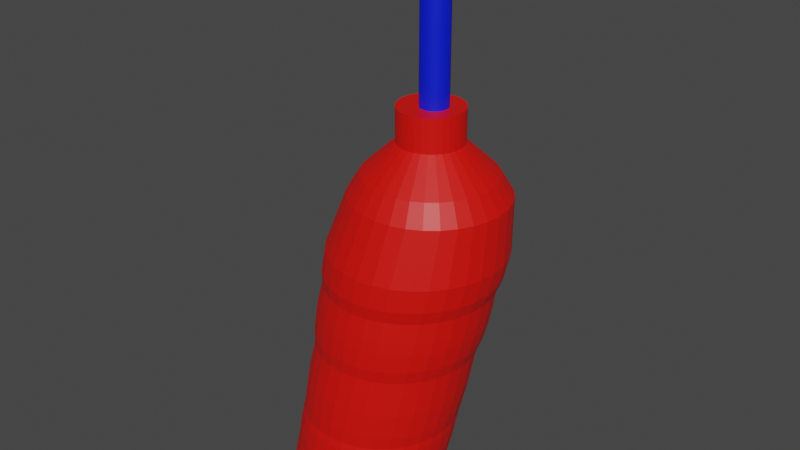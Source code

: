 # Source: smoothie.blend  (saved by Blender 3.2.14; exported with 4.5.12 LTS)
import bpy
from mathutils import Matrix  # noqa: F401  (used for matrix-valued properties, if any)

bpy.ops.wm.read_factory_settings(use_empty=True)
scene = bpy.context.scene
scene.name = 'Scene'

# ---- collections
col_collection = bpy.data.collections.new('Collection'); scene.collection.children.link(col_collection)

# ---- materials (node trees are filled in below, after node groups)
mat_material_002 = bpy.data.materials.new('Material.002')
mat_material_002.use_transparent_shadow = False
mat_material_003 = bpy.data.materials.new('Material.003')
mat_material_003.use_transparent_shadow = False

# ---- material node trees
mat_material_002.use_nodes = True; mat_material_002.node_tree.nodes.clear()
_N = mat_material_002.node_tree.nodes; _L = mat_material_002.node_tree.links
n0 = _N.new('ShaderNodeBsdfPrincipled'); n0.name = 'Principled BSDF'; n0.location = (10, 300)
n0.distribution = 'GGX'
n0.subsurface_method = 'RANDOM_WALK_SKIN'
n0.inputs[0].default_value = (0.8, 0.003539, 0.0003908, 1.0)
n0.inputs[3].default_value = 1.45
n0.inputs[27].default_value = (0.0, 0.0, 0.0, 1.0)
n0.inputs[28].default_value = 1.0
n1 = _N.new('ShaderNodeOutputMaterial'); n1.name = 'Material Output'; n1.location = (300, 300)
_L.new(n0.outputs[0], n1.inputs[0])
n1.is_active_output = True
mat_material_003.use_nodes = True; mat_material_003.node_tree.nodes.clear()
_N = mat_material_003.node_tree.nodes; _L = mat_material_003.node_tree.links
n0 = _N.new('ShaderNodeBsdfPrincipled'); n0.name = 'Principled BSDF'; n0.location = (10, 300)
n0.distribution = 'GGX'
n0.subsurface_method = 'RANDOM_WALK_SKIN'
n0.inputs[0].default_value = (0.0, 0.01112, 0.8, 1.0)
n0.inputs[3].default_value = 1.45
n0.inputs[27].default_value = (0.0, 0.0, 0.0, 1.0)
n0.inputs[28].default_value = 1.0
n1 = _N.new('ShaderNodeOutputMaterial'); n1.name = 'Material Output'; n1.location = (300, 300)
_L.new(n0.outputs[0], n1.inputs[0])
n1.is_active_output = True

# ---- world
world_world = bpy.data.worlds.new('World'); scene.world = world_world
world_world.use_nodes = True; world_world.node_tree.nodes.clear()
_N = world_world.node_tree.nodes; _L = world_world.node_tree.links
n0 = _N.new('ShaderNodeOutputWorld'); n0.name = 'World Output'; n0.location = (300, 300)
n1 = _N.new('ShaderNodeBackground'); n1.name = 'Background'; n1.location = (10, 300)
n1.inputs[0].default_value = (0.05088, 0.05088, 0.05088, 1.0)
_L.new(n1.outputs[0], n0.inputs[0])
n0.is_active_output = True
world_world.color = (0.05088, 0.05088, 0.05088)
world_world.use_sun_shadow = False
world_world.sun_shadow_jitter_overblur = 0.0

# ---- meshes
me_cylinder = bpy.data.meshes.new('Cylinder')
me_cylinder.from_pydata([(0.5714, 1.492, 3.115), (0.7665, 1.472, 3.115), (0.954, 1.415, 3.115), (1.127, 1.323, 3.115), (1.278, 1.199, 3.115), (1.403, 1.047, 3.115), (1.495, 0.8742, 3.115), (1.552, 0.6866, 3.115), (1.571, 0.4915, 3.115), (1.552, 0.2964, 3.115), (1.495, 0.1088, 3.115), (1.403, -0.06406, 3.115), (1.278, -0.2156, 3.115), (1.127, -0.34, 3.115), (0.954, -0.4324, 3.115), (0.7665, -0.4893, 3.115), (0.5714, -0.5085, 3.115), (0.3763, -0.4893, 3.115), (0.1887, -0.4324, 3.115), (0.0158, -0.34, 3.115), (-0.1357, -0.2156, 3.115), (-0.2601, -0.06406, 3.115), (-0.3525, 0.1088, 3.115), (-0.4094, 0.2964, 3.115), (-0.4286, 0.4915, 3.115), (-0.4094, 0.6866, 3.115), (-0.3525, 0.8742, 3.115), (-0.2601, 1.047, 3.115), (-0.1357, 1.199, 3.115), (0.0158, 1.323, 3.115), (0.1887, 1.415, 3.115), (0.3763, 1.472, 3.115), (-6.519e-08, 0.7365, -1.0), (0.0, 1.0, -0.7378), (0.1437, 0.7224, -1.0), (0.1951, 0.9808, -0.7378), (0.2818, 0.6804, -1.0), (0.3827, 0.9239, -0.7378), (0.4092, 0.6124, -1.0), (0.5556, 0.8315, -0.7378), (0.5208, 0.5208, -1.0), (0.7071, 0.7071, -0.7378), (0.6124, 0.4092, -1.0), (0.8315, 0.5556, -0.7378), (0.6804, 0.2818, -1.0), (0.9239, 0.3827, -0.7378), (0.7224, 0.1437, -1.0), (0.9808, 0.1951, -0.7378), (0.7365, -2.421e-08, -1.0), (1.0, -4.371e-08, -0.7378), (0.7224, -0.1437, -1.0), (0.9808, -0.1951, -0.7378), (0.6804, -0.2818, -1.0), (0.9239, -0.3827, -0.7378), (0.6124, -0.4092, -1.0), (0.8315, -0.5556, -0.7378), (0.5208, -0.5208, -1.0), (0.7071, -0.7071, -0.7378), (0.4092, -0.6124, -1.0), (0.5556, -0.8315, -0.7378), (0.2818, -0.6804, -1.0), (0.3827, -0.9239, -0.7378), (0.1437, -0.7224, -1.0), (0.1951, -0.9808, -0.7378), (-5.588e-08, -0.7365, -1.0), (-8.742e-08, -1.0, -0.7378), (-0.1437, -0.7224, -1.0), (-0.1951, -0.9808, -0.7378), (-0.2818, -0.6804, -1.0), (-0.3827, -0.9239, -0.7378), (-0.4092, -0.6124, -1.0), (-0.5556, -0.8315, -0.7378), (-0.5208, -0.5208, -1.0), (-0.7071, -0.7071, -0.7378), (-0.6124, -0.4092, -1.0), (-0.8315, -0.5556, -0.7378), (-0.6804, -0.2818, -1.0), (-0.9239, -0.3827, -0.7378), (-0.7224, -0.1437, -1.0), (-0.9808, -0.1951, -0.7378), (-0.7365, 1.118e-08, -1.0), (-1.0, 1.192e-08, -0.7378), (-0.7224, 0.1437, -1.0), (-0.9808, 0.1951, -0.7378), (-0.6804, 0.2818, -1.0), (-0.9239, 0.3827, -0.7378), (-0.6124, 0.4092, -1.0), (-0.8315, 0.5556, -0.7378), (-0.5208, 0.5208, -1.0), (-0.7071, 0.7071, -0.7378), (-0.4092, 0.6124, -1.0), (-0.5556, 0.8315, -0.7378), (-0.2818, 0.6804, -1.0), (-0.3827, 0.9239, -0.7378), (-0.1437, 0.7224, -1.0), (-0.1951, 0.9808, -0.7378), (0.06143, 1.053, -0.3236), (0.2565, 1.034, -0.3236), (-0.1337, 1.034, -0.3236), (0.4441, 0.9767, -0.3236), (0.617, 0.8843, -0.3236), (0.7685, 0.7599, -0.3236), (0.8929, 0.6084, -0.3236), (0.9853, 0.4355, -0.3236), (1.042, 0.2479, -0.3236), (1.061, 0.05284, -0.3236), (1.042, -0.1422, -0.3236), (0.9853, -0.3298, -0.3236), (0.8929, -0.5027, -0.3236), (0.7685, -0.6543, -0.3236), (0.617, -0.7786, -0.3236), (0.4441, -0.871, -0.3236), (0.2565, -0.9279, -0.3236), (0.06143, -0.9472, -0.3236), (-0.1337, -0.9279, -0.3236), (-0.3213, -0.871, -0.3236), (-0.4941, -0.7786, -0.3236), (-0.6457, -0.6543, -0.3236), (-0.77, -0.5027, -0.3236), (-0.8625, -0.3298, -0.3236), (-0.9194, -0.1422, -0.3236), (-0.9386, 0.05284, -0.3236), (-0.9194, 0.2479, -0.3236), (-0.8625, 0.4355, -0.3236), (-0.77, 0.6084, -0.3236), (-0.6457, 0.7599, -0.3236), (-0.4941, 0.8843, -0.3236), (-0.3213, 0.9767, -0.3236), (0.1259, 1.108, 0.111), (-0.0692, 1.089, 0.111), (0.321, 1.089, 0.111), (0.5086, 1.032, 0.111), (0.6815, 0.9398, 0.111), (0.833, 0.8154, 0.111), (0.9574, 0.6639, 0.111), (1.05, 0.491, 0.111), (1.107, 0.3034, 0.111), (1.126, 0.1083, 0.111), (1.107, -0.0868, 0.111), (1.05, -0.2744, 0.111), (0.9574, -0.4473, 0.111), (0.833, -0.5988, 0.111), (0.6815, -0.7232, 0.111), (0.5086, -0.8156, 0.111), (0.321, -0.8725, 0.111), (0.1259, -0.8917, 0.111), (-0.0692, -0.8725, 0.111), (-0.2568, -0.8156, 0.111), (-0.4297, -0.7232, 0.111), (-0.5812, -0.5988, 0.111), (-0.7056, -0.4473, 0.111), (-0.798, -0.2744, 0.111), (-0.8549, -0.0868, 0.111), (-0.8741, 0.1083, 0.111), (-0.8549, 0.3034, 0.111), (-0.798, 0.491, 0.111), (-0.7056, 0.6639, 0.111), (-0.5812, 0.8154, 0.111), (-0.4297, 0.9398, 0.111), (-0.2568, 1.032, 0.111), (0.2715, 1.056, -0.2376), (0.3109, 1.089, 0.02845), (0.4613, 0.9982, -0.2372), (0.5005, 1.032, 0.02854), (0.6753, 0.9383, 0.02859), (0.6362, 0.9048, -0.2369), (0.8284, 0.8126, 0.02861), (0.7895, 0.7791, -0.2368), (0.9541, 0.6594, 0.02861), (0.9153, 0.6258, -0.2368), (1.048, 0.4846, 0.02858), (1.009, 0.4509, -0.237), (1.105, 0.295, 0.02853), (1.066, 0.2612, -0.2373), (1.125, 0.09776, 0.02843), (1.085, 0.06381, -0.2377), (1.105, -0.09948, 0.02827), (1.066, -0.1335, -0.2381), (1.048, -0.2892, 0.02804), (1.008, -0.3233, -0.2386), (0.9541, -0.464, 0.02774), (0.9147, -0.4981, -0.2391), (0.8284, -0.6173, 0.02736), (0.7888, -0.6514, -0.2396), (0.6751, -0.7431, 0.02691), (0.6355, -0.7771, -0.24), (0.5003, -0.8367, 0.02642), (0.4606, -0.8705, -0.2404), (0.3105, -0.8943, 0.02591), (0.2709, -0.9281, -0.2407), (0.1132, -0.9139, 0.02542), (0.07369, -0.9475, -0.2409), (-0.08417, -0.8946, 0.02498), (-0.1235, -0.9281, -0.241), (-0.274, -0.8371, 0.02462), (-0.3132, -0.8705, -0.2411), (-0.4489, -0.7437, 0.02437), (-0.4879, -0.7771, -0.2412), (-0.6022, -0.618, 0.02425), (-0.6411, -0.6514, -0.2412), (-0.7279, -0.4647, 0.02426), (-0.7668, -0.4982, -0.2412), (-0.8214, -0.2898, 0.02441), (-0.8602, -0.3235, -0.2412), (-0.8788, -0.1, 0.02469), (-0.9178, -0.1338, -0.2411), (-0.8982, 0.09733, 0.02507), (-0.9372, 0.06338, -0.241), (-0.8786, 0.2947, 0.02553), (-0.9178, 0.2606, -0.2409), (-0.8209, 0.4844, 0.02603), (-0.8602, 0.4503, -0.2406), (-0.7274, 0.6593, 0.02654), (-0.7668, 0.6251, -0.2403), (-0.6015, 0.8125, 0.02702), (-0.6411, 0.7784, -0.2399), (-0.4482, 0.9382, 0.02746), (-0.4878, 0.9042, -0.2395), (-0.2733, 1.032, 0.02782), (-0.313, 0.9978, -0.239), (0.1136, 1.109, 0.02831), (0.07412, 1.075, -0.238), (-0.1232, 1.055, -0.2385), (-0.08363, 1.089, 0.0281), (-0.6566, 0.6019, 2.263), (1.569, 0.3837, 2.27), (1.069, -0.5505, 2.266), (-0.6784, 0.3826, 2.261), (-0.1782, 1.317, 2.268), (0.01477, -0.6553, 2.26), (0.2256, -0.719, 2.261), (1.24, -0.4107, 2.267), (0.8751, -0.6545, 2.265), (0.01606, 1.421, 2.268), (1.38, -0.2405, 2.268), (-0.3486, 1.177, 2.266), (-0.657, 0.1634, 2.26), (1.38, 1.008, 2.27), (-0.5932, -0.04746, 2.259), (-0.4895, -0.2417, 2.259), (0.4449, -0.7404, 2.262), (0.6643, -0.7186, 2.264), (0.6652, 1.485, 2.27), (0.446, 1.507, 2.27), (0.2268, 1.485, 2.269), (-0.4884, 1.007, 2.265), (-0.5924, 0.8128, 2.264), (1.484, -0.04621, 2.269), (1.548, 0.1645, 2.269), (1.241, 1.178, 2.27), (-0.3498, -0.412, 2.259), (-0.1796, -0.5516, 2.259), (1.07, 1.318, 2.27), (0.876, 1.422, 2.27), (1.548, 0.6029, 2.27), (1.484, 0.8137, 2.27), (0.1516, 1.148, 0.2845), (0.2002, 1.205, 0.6122), (-0.001157, 1.185, 0.6123), (-0.04701, 1.129, 0.284), (0.4016, 1.185, 0.612), (0.3503, 1.129, 0.285), (0.5952, 1.126, 0.6119), (0.5413, 1.071, 0.2854), (0.7173, 0.9769, 0.2857), (0.7737, 1.031, 0.6118), (0.8716, 0.8504, 0.2858), (0.9301, 0.9022, 0.6117), (0.9982, 0.6961, 0.2858), (1.059, 0.7457, 0.6117), (1.092, 0.5201, 0.2856), (1.154, 0.5672, 0.6118), (1.15, 0.3291, 0.2853), (1.213, 0.3736, 0.6119), (1.17, 0.1305, 0.2849), (1.233, 0.1722, 0.6121), (1.15, -0.06815, 0.2844), (1.213, -0.02916, 0.6122), (1.092, -0.2591, 0.2839), (1.154, -0.2228, 0.6124), (0.9976, -0.4351, 0.2834), (1.059, -0.4013, 0.6125), (0.8709, -0.5894, 0.2829), (0.9302, -0.5577, 0.6125), (0.7167, -0.7159, 0.2825), (0.7738, -0.6861, 0.6124), (0.5407, -0.81, 0.2821), (0.5953, -0.7815, 0.6123), (0.3497, -0.8679, 0.2819), (0.4016, -0.8403, 0.6121), (0.1512, -0.8874, 0.2817), (0.2002, -0.8602, 0.6118), (-0.04731, -0.8679, 0.2816), (-0.001269, -0.8404, 0.6116), (-0.2382, -0.81, 0.2816), (-0.195, -0.7816, 0.6114), (-0.4141, -0.716, 0.2816), (-0.3735, -0.6863, 0.6112), (-0.5683, -0.5894, 0.2816), (-0.5299, -0.5579, 0.6112), (-0.6948, -0.4352, 0.2816), (-0.6583, -0.4014, 0.6112), (-0.7889, -0.2593, 0.2816), (-0.7537, -0.2229, 0.6113), (-0.8468, -0.06845, 0.2816), (-0.8124, -0.02926, 0.6114), (-0.8663, 0.1301, 0.2816), (-0.8322, 0.1722, 0.6117), (-0.8468, 0.3286, 0.2818), (-0.8123, 0.3736, 0.6119), (-0.7888, 0.5195, 0.2819), (-0.7536, 0.5673, 0.6121), (-0.6948, 0.6955, 0.2822), (-0.6581, 0.7458, 0.6123), (-0.5682, 0.8497, 0.2825), (-0.5297, 0.9022, 0.6124), (-0.414, 0.9764, 0.283), (-0.3733, 1.031, 0.6125), (-0.238, 1.071, 0.2835), (-0.1948, 1.126, 0.6125), (-0.3516, 1.047, 0.7516), (-0.2985, 1.087, 1.093), (-0.454, 0.9592, 1.093), (-0.5078, 0.9187, 0.7516), (-0.636, 0.7626, 0.7516), (-0.5817, 0.8037, 1.093), (-0.7312, 0.5844, 0.7516), (-0.6765, 0.6262, 1.093), (-0.735, 0.4337, 1.092), (-0.7898, 0.3911, 0.7516), (-0.8096, 0.19, 0.7517), (-0.7548, 0.2334, 1.092), (-0.7898, -0.01101, 0.7517), (-0.7351, 0.03318, 1.091), (-0.6768, -0.1594, 1.091), (-0.7312, -0.2043, 0.7517), (-0.6359, -0.3825, 0.7518), (-0.582, -0.3368, 1.091), (-0.5078, -0.5387, 0.7518), (-0.4544, -0.4923, 1.091), (-0.2989, -0.6199, 1.091), (-0.3516, -0.6668, 0.7517), (-0.1735, -0.7621, 0.7517), (-0.1214, -0.7147, 1.091), (0.01986, -0.8207, 0.7517), (0.07114, -0.773, 1.092), (0.2714, -0.7927, 1.092), (0.2209, -0.8405, 0.7517), (0.4219, -0.8207, 0.7516), (0.4717, -0.7729, 1.093), (0.6153, -0.7621, 0.7516), (0.6642, -0.7144, 1.093), (0.8417, -0.6196, 1.093), (0.7934, -0.6669, 0.7516), (0.9496, -0.5387, 0.7516), (0.9972, -0.492, 1.093), (1.078, -0.3825, 0.7516), (1.125, -0.3365, 1.093), (1.22, -0.1591, 1.093), (1.173, -0.2044, 0.7516), (1.232, -0.01103, 0.7516), (1.278, 0.03337, 1.093), (1.251, 0.19, 0.7516), (1.298, 0.2335, 1.093), (1.278, 0.4337, 1.092), (1.232, 0.3911, 0.7517), (1.173, 0.5844, 0.7517), (1.219, 0.6261, 1.092), (1.078, 0.7626, 0.7517), (1.125, 0.8035, 1.092), (0.997, 0.959, 1.092), (0.9496, 0.9187, 0.7517), (0.7934, 1.047, 0.7517), (0.8415, 1.087, 1.092), (0.6641, 1.182, 1.092), (0.6153, 1.142, 0.7517), (-0.1735, 1.142, 0.7516), (-0.1211, 1.182, 1.093), (0.07136, 1.24, 1.093), (0.01985, 1.201, 0.7516), (0.422, 1.201, 0.7516), (0.4716, 1.24, 1.092), (0.2209, 1.221, 0.7516), (0.2715, 1.26, 1.093), (0.335, 1.373, 1.521), (0.2978, 1.321, 1.27), (0.08997, 1.301, 1.27), (0.1233, 1.352, 1.521), (0.5466, 1.352, 1.52), (0.5056, 1.301, 1.27), (0.7055, 1.24, 1.27), (0.7501, 1.291, 1.52), (0.9377, 1.19, 1.52), (0.8897, 1.142, 1.271), (1.051, 1.01, 1.271), (1.102, 1.055, 1.52), (1.237, 0.8909, 1.52), (1.184, 0.8481, 1.271), (1.337, 0.7033, 1.52), (1.282, 0.6639, 1.27), (1.399, 0.4998, 1.52), (1.343, 0.464, 1.27), (1.363, 0.2562, 1.27), (1.42, 0.2881, 1.52), (1.342, 0.04837, 1.27), (1.399, 0.07646, 1.521), (1.338, -0.1271, 1.521), (1.282, -0.1514, 1.269), (1.183, -0.3355, 1.269), (1.237, -0.3147, 1.521), (1.102, -0.4791, 1.521), (1.05, -0.4968, 1.268), (0.8888, -0.6292, 1.267), (0.9379, -0.6141, 1.521), (0.7046, -0.7275, 1.267), (0.7502, -0.7145, 1.52), (0.5465, -0.7763, 1.52), (0.5048, -0.7881, 1.266), (0.3347, -0.7973, 1.519), (0.297, -0.8086, 1.265), (0.08934, -0.7882, 1.264), (0.1229, -0.7765, 1.518), (-0.1103, -0.7277, 1.264), (-0.08079, -0.7149, 1.518), (-0.2685, -0.6147, 1.517), (-0.2943, -0.6294, 1.263), (-0.4556, -0.4971, 1.263), (-0.433, -0.4797, 1.517), (-0.5679, -0.3153, 1.517), (-0.5879, -0.3358, 1.263), (-0.6862, -0.1519, 1.263), (-0.6682, -0.1276, 1.517), (-0.7467, 0.04778, 1.264), (-0.7299, 0.07606, 1.518), (-0.7506, 0.2879, 1.518), (-0.7671, 0.2554, 1.264), (-0.7296, 0.4997, 1.519), (-0.7466, 0.4631, 1.265), (-0.686, 0.6629, 1.266), (-0.6678, 0.7033, 1.52), (-0.5876, 0.847, 1.267), (-0.5674, 0.891, 1.52), (-0.08024, 1.291, 1.521), (-0.1098, 1.24, 1.269), (-0.2939, 1.141, 1.268), (-0.2679, 1.19, 1.521), (-0.4323, 1.055, 1.521), (-0.4552, 1.009, 1.268), (-0.2, 1.238, 1.947), (-0.2439, 1.211, 1.683), (-0.3633, 1.104, 1.947), (-0.4084, 1.076, 1.683), (-0.5434, 0.9118, 1.683), (-0.4973, 0.9407, 1.946), (-0.6438, 0.7241, 1.682), (-0.597, 0.7544, 1.945), (-0.7057, 0.5205, 1.682), (-0.6584, 0.5523, 1.944), (-0.6793, 0.3421, 1.943), (-0.7266, 0.3087, 1.682), (-0.7058, 0.09686, 1.681), (-0.6588, 0.1319, 1.943), (-0.6441, -0.1068, 1.681), (-0.5976, -0.07025, 1.942), (-0.5438, -0.2945, 1.681), (-0.4981, -0.2565, 1.942), (-0.3642, -0.4197, 1.942), (-0.4088, -0.459, 1.681), (-0.2009, -0.5536, 1.942), (-0.2443, -0.5939, 1.681), (-0.05662, -0.6942, 1.681), (-0.01463, -0.6531, 1.943), (0.1875, -0.7142, 1.943), (0.1471, -0.7559, 1.681), (0.3589, -0.7767, 1.682), (0.3978, -0.7348, 1.944), (0.608, -0.7139, 1.945), (0.5707, -0.7558, 1.682), (0.7743, -0.6939, 1.683), (0.8101, -0.6525, 1.946), (0.962, -0.5936, 1.683), (0.9964, -0.5529, 1.947), (1.127, -0.4586, 1.683), (1.16, -0.4189, 1.947), (1.294, -0.2557, 1.947), (1.262, -0.2941, 1.683), (1.393, -0.0695, 1.947), (1.362, -0.1064, 1.683), (1.424, 0.09716, 1.683), (1.454, 0.1325, 1.947), (1.444, 0.3089, 1.683), (1.475, 0.3425, 1.947), (1.424, 0.5206, 1.683), (1.454, 0.5525, 1.946), (1.393, 0.7545, 1.946), (1.362, 0.7242, 1.683), (1.293, 0.9407, 1.946), (1.261, 0.9118, 1.683), (1.126, 1.076, 1.683), (1.159, 1.104, 1.946), (0.962, 1.211, 1.683), (0.9963, 1.238, 1.946), (0.8102, 1.337, 1.946), (0.7744, 1.312, 1.683), (-0.01384, 1.337, 1.947), (-0.05625, 1.312, 1.683), (0.6082, 1.399, 1.947), (0.5708, 1.373, 1.683), (0.3591, 1.394, 1.683), (0.3982, 1.419, 1.947), (0.1474, 1.373, 1.683), (0.1881, 1.399, 1.947), (0.468, 1.53, 2.418), (0.4241, 1.484, 2.121), (0.2056, 1.462, 2.121), (0.248, 1.508, 2.417), (0.6879, 1.508, 2.418), (0.6426, 1.463, 2.122), (0.8527, 1.399, 2.122), (0.8993, 1.444, 2.418), (1.094, 1.34, 2.418), (1.046, 1.296, 2.122), (1.265, 1.2, 2.417), (1.216, 1.157, 2.123), (1.355, 0.9871, 2.123), (1.405, 1.029, 2.418), (1.459, 0.7935, 2.122), (1.509, 0.8339, 2.418), (1.573, 0.6225, 2.418), (1.522, 0.5833, 2.122), (1.544, 0.3648, 2.122), (1.595, 0.4026, 2.418), (1.522, 0.1464, 2.121), (1.573, 0.1827, 2.418), (1.509, -0.02883, 2.417), (1.458, -0.06359, 2.121), (1.405, -0.2238, 2.417), (1.354, -0.2571, 2.12), (1.265, -0.3948, 2.416), (1.215, -0.4266, 2.119), (1.094, -0.5353, 2.415), (1.045, -0.5658, 2.117), (0.8513, -0.6692, 2.116), (0.899, -0.6398, 2.414), (0.6412, -0.7329, 2.115), (0.6873, -0.7043, 2.412), (0.467, -0.7264, 2.411), (0.4229, -0.7544, 2.113), (0.2046, -0.733, 2.112), (0.2467, -0.705, 2.41), (0.03484, -0.6411, 2.409), (-0.005311, -0.6695, 2.111), (-0.1987, -0.5662, 2.111), (-0.1604, -0.537, 2.408), (-0.3315, -0.3967, 2.407), (-0.3682, -0.4272, 2.111), (-0.5072, -0.2578, 2.111), (-0.4718, -0.2257, 2.408), (-0.576, -0.03049, 2.408), (-0.6105, -0.06444, 2.111), (-0.64, 0.1813, 2.409), (-0.674, 0.1454, 2.112), (-0.6614, 0.4016, 2.41), (-0.6954, 0.3637, 2.113), (-0.6393, 0.6218, 2.411), (-0.6738, 0.582, 2.114), (-0.6101, 0.7919, 2.115), (-0.5748, 0.8336, 2.413), (-0.4702, 1.029, 2.414), (-0.5066, 0.9855, 2.116), (-0.004375, 1.398, 2.12), (0.03649, 1.444, 2.417), (-0.1586, 1.34, 2.416), (-0.1979, 1.295, 2.119), (-0.3297, 1.2, 2.415), (-0.3675, 1.155, 2.118), (0.7346, 1.312, 3.38), (0.5714, 1.328, 3.38), (0.8917, 1.265, 3.38), (1.036, 1.187, 3.38), (1.163, 1.083, 3.38), (1.267, 0.9565, 3.38), (1.345, 0.8118, 3.38), (1.392, 0.6548, 3.38), (1.408, 0.4915, 3.38), (1.392, 0.3282, 3.38), (1.345, 0.1712, 3.38), (1.267, 0.02652, 3.38), (1.163, -0.1003, 3.38), (1.036, -0.2044, 3.38), (0.8917, -0.2817, 3.38), (0.7346, -0.3294, 3.38), (0.5714, -0.3454, 3.38), (0.4081, -0.3294, 3.38), (0.2511, -0.2817, 3.38), (0.1064, -0.2044, 3.38), (-0.02045, -0.1003, 3.38), (-0.1245, 0.02652, 3.38), (-0.2019, 0.1712, 3.38), (-0.2495, 0.3282, 3.38), (-0.2656, 0.4915, 3.38), (-0.2495, 0.6548, 3.38), (-0.2019, 0.8118, 3.38), (-0.1245, 0.9565, 3.38), (-0.02045, 1.083, 3.38), (0.1064, 1.187, 3.38), (0.2511, 1.265, 3.38), (0.4081, 1.312, 3.38), (0.6529, 0.9014, 3.775), (0.5714, 0.9094, 3.775), (0.7313, 0.8776, 3.775), (0.8035, 0.839, 3.775), (0.8669, 0.787, 3.775), (0.9188, 0.7237, 3.775), (0.9575, 0.6514, 3.775), (0.9812, 0.573, 3.775), (0.9893, 0.4915, 3.775), (0.9812, 0.41, 3.775), (0.9575, 0.3316, 3.775), (0.9188, 0.2593, 3.775), (0.8669, 0.196, 3.775), (0.8035, 0.144, 3.775), (0.7313, 0.1054, 3.775), (0.6529, 0.08164, 3.775), (0.5714, 0.07361, 3.775), (0.4898, 0.08164, 3.775), (0.4114, 0.1054, 3.775), (0.3392, 0.144, 3.775), (0.2759, 0.196, 3.775), (0.2239, 0.2593, 3.775), (0.1853, 0.3316, 3.775), (0.1615, 0.41, 3.775), (0.1535, 0.4915, 3.775), (0.1615, 0.573, 3.775), (0.1853, 0.6514, 3.775), (0.2239, 0.7237, 3.775), (0.2759, 0.787, 3.775), (0.3392, 0.839, 3.775), (0.4114, 0.8776, 3.775), (0.4898, 0.9014, 3.775), (0.6529, 0.9014, 4.208), (0.5714, 0.9094, 4.208), (0.7313, 0.8776, 4.208), (0.8035, 0.839, 4.208), (0.8669, 0.787, 4.208), (0.9188, 0.7237, 4.208), (0.9575, 0.6514, 4.208), (0.9812, 0.573, 4.208), (0.9893, 0.4915, 4.208), (0.9812, 0.41, 4.208), (0.9575, 0.3316, 4.208), (0.9188, 0.2593, 4.208), (0.8669, 0.196, 4.208), (0.8035, 0.144, 4.208), (0.7313, 0.1054, 4.208), (0.6529, 0.08164, 4.208), (0.5714, 0.07361, 4.208), (0.4898, 0.08164, 4.208), (0.4114, 0.1054, 4.208), (0.3392, 0.144, 4.208), (0.2759, 0.196, 4.208), (0.2239, 0.2593, 4.208), (0.1853, 0.3316, 4.208), (0.1615, 0.41, 4.208), (0.1535, 0.4915, 4.208), (0.1615, 0.573, 4.208), (0.1853, 0.6514, 4.208), (0.2239, 0.7237, 4.208), (0.2759, 0.787, 4.208), (0.3392, 0.839, 4.208), (0.4114, 0.8776, 4.208), (0.4898, 0.9014, 4.208)], [], [(258, 379, 382, 257), (132, 264, 266, 133), (133, 266, 268, 134), (134, 268, 270, 135), (135, 270, 272, 136), (136, 272, 274, 137), (137, 274, 276, 138), (138, 276, 278, 139), (139, 278, 280, 140), (140, 280, 282, 141), (141, 282, 284, 142), (142, 284, 286, 143), (143, 286, 288, 144), (144, 288, 290, 145), (145, 290, 292, 146), (146, 292, 294, 147), (147, 294, 296, 148), (148, 296, 298, 149), (149, 298, 300, 150), (150, 300, 302, 151), (151, 302, 304, 152), (152, 304, 306, 153), (153, 306, 308, 154), (154, 308, 310, 155), (155, 310, 312, 156), (156, 312, 314, 157), (157, 314, 316, 158), (158, 316, 318, 159), (564, 567, 246, 224), (159, 318, 259, 129), (22, 21, 597, 598), (131, 263, 264, 132), (129, 259, 256, 128), (33, 35, 34, 32), (35, 37, 36, 34), (37, 39, 38, 36), (39, 41, 40, 38), (41, 43, 42, 40), (43, 45, 44, 42), (45, 47, 46, 44), (47, 49, 48, 46), (49, 51, 50, 48), (51, 53, 52, 50), (53, 55, 54, 52), (55, 57, 56, 54), (57, 59, 58, 56), (59, 61, 60, 58), (61, 63, 62, 60), (63, 65, 64, 62), (65, 67, 66, 64), (67, 69, 68, 66), (69, 71, 70, 68), (71, 73, 72, 70), (73, 75, 74, 72), (75, 77, 76, 74), (77, 79, 78, 76), (79, 81, 80, 78), (81, 83, 82, 80), (83, 85, 84, 82), (85, 87, 86, 84), (87, 89, 88, 86), (89, 91, 90, 88), (91, 93, 92, 90), (93, 95, 94, 92), (95, 33, 32, 94), (32, 34, 36, 38, 40, 42, 44, 46, 48, 50, 52, 54, 56, 58, 60, 62, 64, 66, 68, 70, 72, 74, 76, 78, 80, 82, 84, 86, 88, 90, 92, 94), (33, 96, 97, 35), (35, 97, 99, 37), (93, 127, 98, 95), (91, 126, 127, 93), (89, 125, 126, 91), (87, 124, 125, 89), (85, 123, 124, 87), (83, 122, 123, 85), (81, 121, 122, 83), (79, 120, 121, 81), (77, 119, 120, 79), (75, 118, 119, 77), (73, 117, 118, 75), (71, 116, 117, 73), (69, 115, 116, 71), (67, 114, 115, 69), (65, 113, 114, 67), (63, 112, 113, 65), (61, 111, 112, 63), (59, 110, 111, 61), (57, 109, 110, 59), (55, 108, 109, 57), (53, 107, 108, 55), (51, 106, 107, 53), (49, 105, 106, 51), (47, 104, 105, 49), (45, 103, 104, 47), (43, 102, 103, 45), (41, 101, 102, 43), (39, 100, 101, 41), (37, 99, 100, 39), (95, 98, 96, 33), (99, 162, 165, 100), (97, 160, 162, 99), (223, 129, 128, 220), (127, 219, 222, 98), (126, 217, 219, 127), (125, 215, 217, 126), (124, 213, 215, 125), (123, 211, 213, 124), (122, 209, 211, 123), (121, 207, 209, 122), (120, 205, 207, 121), (119, 203, 205, 120), (118, 201, 203, 119), (117, 199, 201, 118), (116, 197, 199, 117), (115, 195, 197, 116), (114, 193, 195, 115), (113, 191, 193, 114), (112, 189, 191, 113), (111, 187, 189, 112), (110, 185, 187, 111), (109, 183, 185, 110), (108, 181, 183, 109), (107, 179, 181, 108), (106, 177, 179, 107), (105, 175, 177, 106), (104, 173, 175, 105), (103, 171, 173, 104), (102, 169, 171, 103), (101, 167, 169, 102), (100, 165, 167, 101), (98, 222, 221, 96), (163, 131, 132, 164), (164, 132, 133, 166), (166, 133, 134, 168), (168, 134, 135, 170), (170, 135, 136, 172), (172, 136, 137, 174), (174, 137, 138, 176), (176, 138, 139, 178), (178, 139, 140, 180), (180, 140, 141, 182), (182, 141, 142, 184), (184, 142, 143, 186), (186, 143, 144, 188), (188, 144, 145, 190), (190, 145, 146, 192), (192, 146, 147, 194), (194, 147, 148, 196), (196, 148, 149, 198), (198, 149, 150, 200), (200, 150, 151, 202), (202, 151, 152, 204), (204, 152, 153, 206), (206, 153, 154, 208), (208, 154, 155, 210), (210, 155, 156, 212), (212, 156, 157, 214), (214, 157, 158, 216), (216, 158, 159, 218), (218, 159, 129, 223), (220, 128, 130, 161), (161, 130, 131, 163), (223, 220, 221, 222), (163, 164, 165, 162), (164, 166, 167, 165), (166, 168, 169, 167), (168, 170, 171, 169), (170, 172, 173, 171), (172, 174, 175, 173), (174, 176, 177, 175), (176, 178, 179, 177), (178, 180, 181, 179), (180, 182, 183, 181), (182, 184, 185, 183), (184, 186, 187, 185), (186, 188, 189, 187), (188, 190, 191, 189), (190, 192, 193, 191), (192, 194, 195, 193), (194, 196, 197, 195), (196, 198, 199, 197), (198, 200, 201, 199), (200, 202, 203, 201), (202, 204, 205, 203), (204, 206, 207, 205), (206, 208, 209, 207), (208, 210, 211, 209), (210, 212, 213, 211), (212, 214, 215, 213), (214, 216, 217, 215), (216, 218, 219, 217), (218, 223, 222, 219), (161, 163, 162, 160), (220, 161, 160, 221), (96, 221, 160, 97), (377, 443, 386, 378), (319, 376, 379, 258), (130, 261, 263, 131), (317, 320, 376, 319), (315, 323, 320, 317), (311, 326, 324, 313), (327, 438, 440, 325), (309, 329, 326, 311), (305, 332, 330, 307), (333, 432, 435, 331), (303, 335, 332, 305), (299, 338, 336, 301), (339, 426, 429, 337), (297, 341, 338, 299), (293, 344, 342, 295), (345, 420, 422, 343), (291, 347, 344, 293), (287, 350, 348, 289), (351, 414, 417, 349), (285, 353, 350, 287), (281, 356, 354, 283), (357, 408, 411, 355), (279, 359, 356, 281), (275, 362, 360, 277), (363, 402, 404, 361), (273, 365, 362, 275), (269, 368, 366, 271), (369, 397, 399, 367), (267, 371, 368, 269), (262, 375, 372, 265), (260, 380, 375, 262), (128, 256, 261, 130), (257, 260, 261, 256), (260, 262, 263, 261), (319, 258, 259, 318), (317, 319, 318, 316), (315, 317, 316, 314), (313, 315, 314, 312), (311, 313, 312, 310), (309, 311, 310, 308), (307, 309, 308, 306), (305, 307, 306, 304), (303, 305, 304, 302), (301, 303, 302, 300), (299, 301, 300, 298), (297, 299, 298, 296), (295, 297, 296, 294), (293, 295, 294, 292), (291, 293, 292, 290), (289, 291, 290, 288), (287, 289, 288, 286), (285, 287, 286, 284), (283, 285, 284, 282), (281, 283, 282, 280), (279, 281, 280, 278), (277, 279, 278, 276), (275, 277, 276, 274), (273, 275, 274, 272), (271, 273, 272, 270), (269, 271, 270, 268), (267, 269, 268, 266), (265, 267, 266, 264), (262, 265, 264, 263), (258, 257, 256, 259), (257, 382, 380, 260), (373, 393, 394, 370), (370, 394, 397, 369), (265, 372, 371, 267), (367, 399, 401, 364), (364, 401, 402, 363), (271, 366, 365, 273), (361, 404, 407, 358), (358, 407, 408, 357), (277, 360, 359, 279), (355, 411, 412, 352), (352, 412, 414, 351), (283, 354, 353, 285), (349, 417, 419, 346), (346, 419, 420, 345), (289, 348, 347, 291), (343, 422, 425, 340), (340, 425, 426, 339), (295, 342, 341, 297), (337, 429, 430, 334), (334, 430, 432, 333), (301, 336, 335, 303), (331, 435, 437, 328), (328, 437, 438, 327), (307, 330, 329, 309), (325, 440, 447, 322), (321, 444, 443, 377), (445, 449, 505, 442), (313, 324, 323, 315), (374, 390, 393, 373), (383, 385, 389, 381), (381, 389, 390, 374), (381, 374, 375, 380), (325, 322, 323, 324), (331, 328, 329, 330), (337, 334, 335, 336), (343, 340, 341, 342), (349, 346, 347, 348), (355, 352, 353, 354), (361, 358, 359, 360), (367, 364, 365, 366), (373, 370, 371, 372), (377, 378, 379, 376), (321, 377, 376, 320), (327, 325, 324, 326), (333, 331, 330, 332), (339, 337, 336, 338), (345, 343, 342, 344), (351, 349, 348, 350), (357, 355, 354, 356), (363, 361, 360, 362), (369, 367, 366, 368), (374, 373, 372, 375), (383, 381, 380, 382), (370, 369, 368, 371), (364, 363, 362, 365), (358, 357, 356, 359), (352, 351, 350, 353), (346, 345, 344, 347), (340, 339, 338, 341), (334, 333, 332, 335), (328, 327, 326, 329), (322, 321, 320, 323), (378, 383, 382, 379), (322, 447, 444, 321), (384, 508, 507, 388), (509, 513, 517, 506), (388, 507, 503, 391), (441, 452, 451, 446), (439, 454, 452, 441), (455, 566, 569, 453), (434, 459, 456, 436), (461, 561, 563, 458), (428, 464, 462, 431), (427, 467, 464, 428), (421, 473, 470, 423), (418, 474, 473, 421), (416, 477, 474, 418), (413, 480, 478, 415), (483, 539, 541, 481), (409, 485, 482, 410), (403, 490, 488, 405), (491, 530, 532, 489), (398, 495, 492, 400), (395, 498, 497, 396), (392, 500, 498, 395), (391, 503, 500, 392), (499, 523, 524, 496), (400, 492, 490, 403), (406, 487, 485, 409), (410, 482, 480, 413), (475, 547, 548, 472), (424, 469, 467, 427), (431, 462, 460, 433), (436, 456, 454, 439), (378, 386, 385, 383), (395, 396, 397, 394), (415, 416, 417, 414), (441, 446, 447, 440), (413, 415, 414, 412), (405, 406, 407, 404), (433, 434, 435, 432), (431, 433, 432, 430), (396, 398, 399, 397), (423, 424, 425, 422), (387, 384, 385, 386), (384, 388, 389, 385), (391, 392, 393, 390), (416, 418, 419, 417), (445, 442, 443, 444), (442, 387, 386, 443), (427, 428, 429, 426), (398, 400, 401, 399), (424, 427, 426, 425), (434, 436, 437, 435), (409, 410, 411, 408), (406, 409, 408, 407), (446, 445, 444, 447), (388, 391, 390, 389), (439, 441, 440, 438), (428, 431, 430, 429), (421, 423, 422, 420), (410, 413, 412, 411), (403, 405, 404, 402), (392, 395, 394, 393), (400, 403, 402, 401), (418, 421, 420, 419), (436, 439, 438, 437), (387, 510, 508, 384), (457, 565, 566, 455), (463, 559, 561, 461), (423, 470, 469, 424), (472, 548, 551, 471), (479, 542, 544, 476), (405, 488, 487, 406), (493, 529, 530, 491), (496, 524, 526, 494), (502, 518, 521, 501), (501, 521, 523, 499), (494, 526, 529, 493), (396, 497, 495, 398), (489, 532, 535, 486), (486, 535, 537, 484), (484, 537, 539, 483), (481, 541, 542, 479), (476, 544, 547, 475), (415, 478, 477, 416), (471, 551, 552, 468), (468, 552, 555, 466), (466, 555, 556, 465), (465, 556, 559, 463), (458, 563, 565, 457), (433, 460, 459, 434), (453, 569, 575, 450), (572, 29, 30, 571), (448, 573, 570, 504), (442, 505, 510, 387), (571, 30, 31, 515), (504, 570, 514, 511), (450, 575, 573, 448), (499, 496, 497, 498), (479, 476, 477, 478), (453, 450, 451, 452), (471, 468, 469, 470), (481, 479, 478, 480), (475, 472, 473, 474), (483, 481, 480, 482), (489, 486, 487, 488), (461, 458, 459, 460), (491, 489, 488, 490), (463, 461, 460, 462), (450, 448, 449, 451), (455, 453, 452, 454), (509, 506, 507, 508), (457, 455, 454, 456), (496, 494, 495, 497), (472, 471, 470, 473), (506, 502, 503, 507), (493, 491, 490, 492), (465, 463, 462, 464), (501, 499, 498, 500), (511, 509, 508, 510), (468, 466, 467, 469), (486, 484, 485, 487), (502, 501, 500, 503), (494, 493, 492, 495), (484, 483, 482, 485), (476, 475, 474, 477), (466, 465, 464, 467), (458, 457, 456, 459), (448, 504, 505, 449), (504, 511, 510, 505), (446, 451, 449, 445), (506, 517, 518, 502), (512, 0, 1, 516), (574, 28, 29, 572), (568, 27, 28, 574), (567, 26, 27, 568), (560, 23, 24, 562), (554, 20, 21, 557), (553, 19, 20, 554), (550, 18, 19, 553), (549, 17, 18, 550), (543, 14, 15, 545), (538, 12, 13, 540), (534, 10, 11, 536), (533, 9, 10, 534), (531, 8, 9, 533), (525, 5, 6, 527), (519, 2, 3, 520), (516, 1, 2, 519), (522, 4, 5, 525), (527, 6, 7, 528), (540, 13, 14, 543), (546, 16, 17, 549), (557, 21, 22, 558), (562, 24, 25, 564), (545, 15, 16, 546), (520, 3, 4, 522), (528, 7, 8, 531), (536, 11, 12, 538), (558, 22, 23, 560), (564, 25, 26, 567), (515, 31, 0, 512), (255, 254, 529, 526), (253, 252, 521, 518), (251, 250, 555, 552), (252, 249, 523, 521), (248, 247, 535, 532), (246, 245, 569, 566), (244, 243, 513, 514), (243, 242, 517, 513), (241, 240, 547, 544), (239, 238, 559, 556), (237, 255, 526, 524), (238, 236, 561, 559), (245, 235, 575, 569), (247, 234, 537, 535), (233, 244, 514, 570), (232, 241, 544, 542), (249, 237, 524, 523), (234, 231, 539, 537), (250, 239, 556, 555), (230, 229, 551, 548), (240, 230, 548, 547), (235, 228, 573, 575), (228, 233, 570, 573), (236, 227, 563, 561), (229, 251, 552, 551), (231, 226, 541, 539), (225, 248, 532, 530), (242, 253, 518, 517), (226, 232, 542, 541), (227, 224, 565, 563), (254, 225, 530, 529), (224, 246, 566, 565), (511, 514, 513, 509), (528, 531, 225, 254), (562, 564, 224, 227), (540, 543, 232, 226), (516, 519, 253, 242), (531, 533, 248, 225), (538, 540, 226, 231), (550, 553, 251, 229), (560, 562, 227, 236), (572, 571, 233, 228), (574, 572, 228, 235), (546, 549, 230, 240), (549, 550, 229, 230), (554, 557, 239, 250), (536, 538, 231, 234), (522, 525, 237, 249), (543, 545, 241, 232), (571, 515, 244, 233), (534, 536, 234, 247), (568, 574, 235, 245), (558, 560, 236, 238), (525, 527, 255, 237), (557, 558, 238, 239), (545, 546, 240, 241), (512, 516, 242, 243), (515, 512, 243, 244), (567, 568, 245, 246), (533, 534, 247, 248), (520, 522, 249, 252), (553, 554, 250, 251), (519, 520, 252, 253), (527, 528, 254, 255), (590, 589, 621, 622), (9, 8, 584, 585), (23, 22, 598, 599), (10, 9, 585, 586), (24, 23, 599, 600), (11, 10, 586, 587), (25, 24, 600, 601), (12, 11, 587, 588), (26, 25, 601, 602), (13, 12, 588, 589), (27, 26, 602, 603), (14, 13, 589, 590), (1, 0, 577, 576), (28, 27, 603, 604), (15, 14, 590, 591), (2, 1, 576, 578), (29, 28, 604, 605), (16, 15, 591, 592), (3, 2, 578, 579), (30, 29, 605, 606), (17, 16, 592, 593), (4, 3, 579, 580), (31, 30, 606, 607), (18, 17, 593, 594), (5, 4, 580, 581), (0, 31, 607, 577), (19, 18, 594, 595), (6, 5, 581, 582), (20, 19, 595, 596), (7, 6, 582, 583), (21, 20, 596, 597), (8, 7, 583, 584), (625, 624, 656, 657), (576, 577, 609, 608), (604, 603, 635, 636), (591, 590, 622, 623), (578, 576, 608, 610), (605, 604, 636, 637), (592, 591, 623, 624), (579, 578, 610, 611), (606, 605, 637, 638), (593, 592, 624, 625), (580, 579, 611, 612), (607, 606, 638, 639), (594, 593, 625, 626), (581, 580, 612, 613), (577, 607, 639, 609), (595, 594, 626, 627), (582, 581, 613, 614), (596, 595, 627, 628), (583, 582, 614, 615), (597, 596, 628, 629), (584, 583, 615, 616), (598, 597, 629, 630), (585, 584, 616, 617), (599, 598, 630, 631), (586, 585, 617, 618), (600, 599, 631, 632), (587, 586, 618, 619), (601, 600, 632, 633), (588, 587, 619, 620), (602, 601, 633, 634), (589, 588, 620, 621), (603, 602, 634, 635), (640, 641, 671, 670, 669, 668, 667, 666, 665, 664, 663, 662, 661, 660, 659, 658, 657, 656, 655, 654, 653, 652, 651, 650, 649, 648, 647, 646, 645, 644, 643, 642), (612, 611, 643, 644), (639, 638, 670, 671), (626, 625, 657, 658), (613, 612, 644, 645), (609, 639, 671, 641), (627, 626, 658, 659), (614, 613, 645, 646), (628, 627, 659, 660), (615, 614, 646, 647), (629, 628, 660, 661), (616, 615, 647, 648), (630, 629, 661, 662), (617, 616, 648, 649), (631, 630, 662, 663), (618, 617, 649, 650), (632, 631, 663, 664), (619, 618, 650, 651), (633, 632, 664, 665), (620, 619, 651, 652), (634, 633, 665, 666), (621, 620, 652, 653), (635, 634, 666, 667), (622, 621, 653, 654), (608, 609, 641, 640), (636, 635, 667, 668), (623, 622, 654, 655), (610, 608, 640, 642), (637, 636, 668, 669), (624, 623, 655, 656), (611, 610, 642, 643), (638, 637, 669, 670)])
_uv = me_cylinder.uv_layers.new(name='UVMap')
_uv.uv.foreach_set('vector', [0.03125, 0.7178, 0.03125, 0.7335, 0.0, 0.7335, 0.0, 0.7178, 0.9063, 0.6613, 0.9063, 0.681, 0.875, 0.681, 0.875, 0.6613, 0.875, 0.6613, 0.875, 0.681, 0.8438, 0.681, 0.8438, 0.6613, 0.8438, 0.6613, 0.8438, 0.681, 0.8125, 0.681, 0.8125, 0.6613, 0.8125, 0.6613, 0.8125, 0.681, 0.7812, 0.6809, 0.7812, 0.6613, 0.7812, 0.6613, 0.7812, 0.6809, 0.75, 0.6809, 0.75, 0.6613, 0.75, 0.6613, 0.75, 0.6809, 0.7188, 0.6808, 0.7188, 0.6613, 0.7188, 0.6613, 0.7188, 0.6808, 0.6875, 0.6808, 0.6875, 0.6613, 0.6875, 0.6613, 0.6875, 0.6808, 0.6562, 0.6807, 0.6562, 0.6613, 0.6562, 0.6613, 0.6562, 0.6807, 0.625, 0.6807, 0.625, 0.6613, 0.625, 0.6613, 0.625, 0.6807, 0.5938, 0.6806, 0.5938, 0.6613, 0.5938, 0.6613, 0.5938, 0.6806, 0.5625, 0.6806, 0.5625, 0.6613, 0.5625, 0.6613, 0.5625, 0.6806, 0.5312, 0.6805, 0.5312, 0.6613, 0.5312, 0.6613, 0.5312, 0.6805, 0.5, 0.6805, 0.5, 0.6613, 0.5, 0.6613, 0.5, 0.6805, 0.4687, 0.6805, 0.4687, 0.6613, 0.4687, 0.6613, 0.4687, 0.6805, 0.4375, 0.6805, 0.4375, 0.6613, 0.4375, 0.6613, 0.4375, 0.6805, 0.4062, 0.6805, 0.4062, 0.6613, 0.4062, 0.6613, 0.4062, 0.6805, 0.375, 0.6805, 0.375, 0.6613, 0.375, 0.6613, 0.375, 0.6805, 0.3438, 0.6805, 0.3438, 0.6613, 0.3438, 0.6613, 0.3438, 0.6805, 0.3125, 0.6805, 0.3125, 0.6613, 0.3125, 0.6613, 0.3125, 0.6805, 0.2812, 0.6805, 0.2812, 0.6613, 0.2812, 0.6613, 0.2812, 0.6805, 0.25, 0.6805, 0.25, 0.6613, 0.25, 0.6613, 0.25, 0.6805, 0.2188, 0.6805, 0.2188, 0.6613, 0.2188, 0.6613, 0.2188, 0.6805, 0.1875, 0.6806, 0.1875, 0.6613, 0.1875, 0.6613, 0.1875, 0.6806, 0.1562, 0.6806, 0.1562, 0.6613, 0.1562, 0.6613, 0.1562, 0.6806, 0.125, 0.6806, 0.125, 0.6613, 0.125, 0.6613, 0.125, 0.6806, 0.09375, 0.6807, 0.09375, 0.6613, 0.09375, 0.6613, 0.09375, 0.6807, 0.0625, 0.6807, 0.0625, 0.6613, 0.2187, 0.9207, 0.1875, 0.9208, 0.1875, 0.9041, 0.2187, 0.9039, 0.0625, 0.6613, 0.0625, 0.6807, 0.03125, 0.6808, 0.03125, 0.6613, 0.3125, 1.0, 0.3438, 1.0, 0.3438, 1.0, 0.3125, 1.0, 0.9375, 0.6613, 0.9375, 0.6809, 0.9063, 0.681, 0.9063, 0.6613, 0.03125, 0.6613, 0.03125, 0.6808, 0.0, 0.6808, 0.0, 0.6613, 0.75, 0.49, 0.7968, 0.4854, 0.7845, 0.4234, 0.75, 0.4268, 0.7968, 0.4854, 0.8418, 0.4717, 0.8176, 0.4133, 0.7845, 0.4234, 0.8418, 0.4717, 0.8833, 0.4496, 0.8482, 0.397, 0.8176, 0.4133, 0.8833, 0.4496, 0.9197, 0.4197, 0.875, 0.375, 0.8482, 0.397, 0.9197, 0.4197, 0.9496, 0.3833, 0.897, 0.3482, 0.875, 0.375, 0.9496, 0.3833, 0.9717, 0.3418, 0.9133, 0.3176, 0.897, 0.3482, 0.9717, 0.3418, 0.9854, 0.2968, 0.9234, 0.2845, 0.9133, 0.3176, 0.9854, 0.2968, 0.99, 0.25, 0.9268, 0.25, 0.9234, 0.2845, 0.99, 0.25, 0.9854, 0.2032, 0.9234, 0.2155, 0.9268, 0.25, 0.9854, 0.2032, 0.9717, 0.1582, 0.9133, 0.1824, 0.9234, 0.2155, 0.9717, 0.1582, 0.9496, 0.1167, 0.897, 0.1518, 0.9133, 0.1824, 0.9496, 0.1167, 0.9197, 0.08029, 0.875, 0.125, 0.897, 0.1518, 0.9197, 0.08029, 0.8833, 0.05045, 0.8482, 0.103, 0.875, 0.125, 0.8833, 0.05045, 0.8418, 0.02827, 0.8176, 0.08669, 0.8482, 0.103, 0.8418, 0.02827, 0.7968, 0.01461, 0.7845, 0.07664, 0.8176, 0.08669, 0.7968, 0.01461, 0.75, 0.01, 0.75, 0.07324, 0.7845, 0.07664, 0.75, 0.01, 0.7032, 0.01461, 0.7155, 0.07664, 0.75, 0.07324, 0.7032, 0.01461, 0.6582, 0.02827, 0.6824, 0.08669, 0.7155, 0.07664, 0.6582, 0.02827, 0.6167, 0.05045, 0.6518, 0.103, 0.6824, 0.08669, 0.6167, 0.05045, 0.5803, 0.08029, 0.625, 0.125, 0.6518, 0.103, 0.5803, 0.08029, 0.5504, 0.1167, 0.603, 0.1518, 0.625, 0.125, 0.5504, 0.1167, 0.5283, 0.1582, 0.5867, 0.1824, 0.603, 0.1518, 0.5283, 0.1582, 0.5146, 0.2032, 0.5766, 0.2155, 0.5867, 0.1824, 0.5146, 0.2032, 0.51, 0.25, 0.5732, 0.25, 0.5766, 0.2155, 0.51, 0.25, 0.5146, 0.2968, 0.5766, 0.2845, 0.5732, 0.25, 0.5146, 0.2968, 0.5283, 0.3418, 0.5867, 0.3176, 0.5766, 0.2845, 0.5283, 0.3418, 0.5504, 0.3833, 0.603, 0.3482, 0.5867, 0.3176, 0.5504, 0.3833, 0.5803, 0.4197, 0.625, 0.375, 0.603, 0.3482, 0.5803, 0.4197, 0.6167, 0.4496, 0.6518, 0.397, 0.625, 0.375, 0.6167, 0.4496, 0.6582, 0.4717, 0.6824, 0.4133, 0.6518, 0.397, 0.6582, 0.4717, 0.7032, 0.4854, 0.7155, 0.4234, 0.6824, 0.4133, 0.7032, 0.4854, 0.75, 0.49, 0.75, 0.4268, 0.7155, 0.4234, 0.75, 0.4268, 0.7845, 0.4234, 0.8176, 0.4133, 0.8482, 0.397, 0.875, 0.375, 0.897, 0.3482, 0.9133, 0.3176, 0.9234, 0.2845, 0.9268, 0.25, 0.9234, 0.2155, 0.9133, 0.1824, 0.897, 0.1518, 0.875, 0.125, 0.8482, 0.103, 0.8176, 0.08669, 0.7845, 0.07664, 0.75, 0.07324, 0.7155, 0.07664, 0.6824, 0.08669, 0.6518, 0.103, 0.625, 0.125, 0.603, 0.1518, 0.5867, 0.1824, 0.5766, 0.2155, 0.5732, 0.25, 0.5766, 0.2845, 0.5867, 0.3176, 0.603, 0.3482, 0.625, 0.375, 0.6518, 0.397, 0.6824, 0.4133, 0.7155, 0.4234, 1.0, 0.5656, 1.0, 0.6123, 0.9688, 0.6123, 0.9688, 0.5656, 0.9688, 0.5656, 0.9688, 0.6123, 0.9375, 0.6123, 0.9375, 0.5656, 0.0625, 0.5656, 0.0625, 0.6123, 0.03125, 0.6123, 0.03125, 0.5656, 0.09375, 0.5656, 0.09375, 0.6123, 0.0625, 0.6123, 0.0625, 0.5656, 0.125, 0.5656, 0.125, 0.6123, 0.09375, 0.6123, 0.09375, 0.5656, 0.1562, 0.5656, 0.1562, 0.6123, 0.125, 0.6123, 0.125, 0.5656, 0.1875, 0.5656, 0.1875, 0.6123, 0.1562, 0.6123, 0.1562, 0.5656, 0.2188, 0.5656, 0.2188, 0.6123, 0.1875, 0.6123, 0.1875, 0.5656, 0.25, 0.5656, 0.25, 0.6123, 0.2188, 0.6123, 0.2188, 0.5656, 0.2812, 0.5656, 0.2812, 0.6123, 0.25, 0.6123, 0.25, 0.5656, 0.3125, 0.5656, 0.3125, 0.6123, 0.2812, 0.6123, 0.2812, 0.5656, 0.3438, 0.5656, 0.3438, 0.6123, 0.3125, 0.6123, 0.3125, 0.5656, 0.375, 0.5656, 0.375, 0.6123, 0.3438, 0.6123, 0.3438, 0.5656, 0.4062, 0.5656, 0.4062, 0.6123, 0.375, 0.6123, 0.375, 0.5656, 0.4375, 0.5656, 0.4375, 0.6123, 0.4062, 0.6123, 0.4062, 0.5656, 0.4688, 0.5656, 0.4687, 0.6123, 0.4375, 0.6123, 0.4375, 0.5656, 0.5, 0.5656, 0.5, 0.6123, 0.4687, 0.6123, 0.4688, 0.5656, 0.5312, 0.5656, 0.5312, 0.6123, 0.5, 0.6123, 0.5, 0.5656, 0.5625, 0.5656, 0.5625, 0.6123, 0.5312, 0.6123, 0.5312, 0.5656, 0.5938, 0.5656, 0.5938, 0.6123, 0.5625, 0.6123, 0.5625, 0.5656, 0.625, 0.5656, 0.625, 0.6123, 0.5938, 0.6123, 0.5938, 0.5656, 0.6562, 0.5656, 0.6562, 0.6123, 0.625, 0.6123, 0.625, 0.5656, 0.6875, 0.5656, 0.6875, 0.6123, 0.6562, 0.6123, 0.6562, 0.5656, 0.7188, 0.5656, 0.7188, 0.6123, 0.6875, 0.6123, 0.6875, 0.5656, 0.75, 0.5656, 0.75, 0.6123, 0.7188, 0.6123, 0.7188, 0.5656, 0.7812, 0.5656, 0.7812, 0.6123, 0.75, 0.6123, 0.75, 0.5656, 0.8125, 0.5656, 0.8125, 0.6123, 0.7812, 0.6123, 0.7812, 0.5656, 0.8438, 0.5656, 0.8438, 0.6123, 0.8125, 0.6123, 0.8125, 0.5656, 0.875, 0.5656, 0.875, 0.6123, 0.8438, 0.6123, 0.8438, 0.5656, 0.9062, 0.5656, 0.9062, 0.6123, 0.875, 0.6123, 0.875, 0.5656, 0.9375, 0.5656, 0.9375, 0.6123, 0.9062, 0.6123, 0.9062, 0.5656, 0.03125, 0.5656, 0.03125, 0.6123, 0.0, 0.6123, 0.0, 0.5656, 0.9375, 0.6123, 0.9375, 0.622, 0.9062, 0.622, 0.9062, 0.6123, 0.9688, 0.6123, 0.9688, 0.622, 0.9375, 0.622, 0.9375, 0.6123, 0.03125, 0.6519, 0.03125, 0.6613, 0.0, 0.6613, 0.0, 0.652, 0.0625, 0.6123, 0.0625, 0.6218, 0.03125, 0.6219, 0.03125, 0.6123, 0.09375, 0.6123, 0.09375, 0.6217, 0.0625, 0.6218, 0.0625, 0.6123, 0.125, 0.6123, 0.125, 0.6217, 0.09375, 0.6217, 0.09375, 0.6123, 0.1562, 0.6123, 0.1562, 0.6217, 0.125, 0.6217, 0.125, 0.6123, 0.1875, 0.6123, 0.1875, 0.6216, 0.1562, 0.6217, 0.1562, 0.6123, 0.2188, 0.6123, 0.2188, 0.6216, 0.1875, 0.6216, 0.1875, 0.6123, 0.25, 0.6123, 0.25, 0.6216, 0.2188, 0.6216, 0.2188, 0.6123, 0.2812, 0.6123, 0.2812, 0.6216, 0.25, 0.6216, 0.25, 0.6123, 0.3125, 0.6123, 0.3125, 0.6216, 0.2812, 0.6216, 0.2812, 0.6123, 0.3438, 0.6123, 0.3438, 0.6216, 0.3125, 0.6216, 0.3125, 0.6123, 0.375, 0.6123, 0.375, 0.6216, 0.3438, 0.6216, 0.3438, 0.6123, 0.4062, 0.6123, 0.4062, 0.6216, 0.375, 0.6216, 0.375, 0.6123, 0.4375, 0.6123, 0.4375, 0.6216, 0.4062, 0.6216, 0.4062, 0.6123, 0.4687, 0.6123, 0.4687, 0.6216, 0.4375, 0.6216, 0.4375, 0.6123, 0.5, 0.6123, 0.5, 0.6216, 0.4687, 0.6216, 0.4687, 0.6123, 0.5312, 0.6123, 0.5312, 0.6216, 0.5, 0.6216, 0.5, 0.6123, 0.5625, 0.6123, 0.5625, 0.6216, 0.5312, 0.6216, 0.5312, 0.6123, 0.5938, 0.6123, 0.5938, 0.6217, 0.5625, 0.6216, 0.5625, 0.6123, 0.625, 0.6123, 0.625, 0.6217, 0.5938, 0.6217, 0.5938, 0.6123, 0.6562, 0.6123, 0.6562, 0.6218, 0.625, 0.6217, 0.625, 0.6123, 0.6875, 0.6123, 0.6875, 0.6218, 0.6562, 0.6218, 0.6562, 0.6123, 0.7188, 0.6123, 0.7188, 0.6219, 0.6875, 0.6218, 0.6875, 0.6123, 0.75, 0.6123, 0.75, 0.622, 0.7188, 0.6219, 0.7188, 0.6123, 0.7812, 0.6123, 0.7812, 0.622, 0.75, 0.622, 0.75, 0.6123, 0.8125, 0.6123, 0.8125, 0.622, 0.7812, 0.622, 0.7812, 0.6123, 0.8438, 0.6123, 0.8438, 0.622, 0.8125, 0.622, 0.8125, 0.6123, 0.875, 0.6123, 0.875, 0.622, 0.8438, 0.622, 0.8438, 0.6123, 0.9062, 0.6123, 0.9062, 0.622, 0.875, 0.622, 0.875, 0.6123, 0.03125, 0.6123, 0.03125, 0.6219, 0.0, 0.6219, 0.0, 0.6123, 0.9375, 0.652, 0.9375, 0.6613, 0.9063, 0.6613, 0.9062, 0.652, 0.9062, 0.652, 0.9063, 0.6613, 0.875, 0.6613, 0.875, 0.652, 0.875, 0.652, 0.875, 0.6613, 0.8438, 0.6613, 0.8438, 0.652, 0.8438, 0.652, 0.8438, 0.6613, 0.8125, 0.6613, 0.8125, 0.652, 0.8125, 0.652, 0.8125, 0.6613, 0.7812, 0.6613, 0.7812, 0.652, 0.7812, 0.652, 0.7812, 0.6613, 0.75, 0.6613, 0.75, 0.652, 0.75, 0.652, 0.75, 0.6613, 0.7188, 0.6613, 0.7188, 0.6519, 0.7188, 0.6519, 0.7188, 0.6613, 0.6875, 0.6613, 0.6875, 0.6519, 0.6875, 0.6519, 0.6875, 0.6613, 0.6562, 0.6613, 0.6562, 0.6519, 0.6562, 0.6519, 0.6562, 0.6613, 0.625, 0.6613, 0.625, 0.6518, 0.625, 0.6518, 0.625, 0.6613, 0.5938, 0.6613, 0.5938, 0.6518, 0.5938, 0.6518, 0.5938, 0.6613, 0.5625, 0.6613, 0.5625, 0.6517, 0.5625, 0.6517, 0.5625, 0.6613, 0.5312, 0.6613, 0.5312, 0.6517, 0.5312, 0.6517, 0.5312, 0.6613, 0.5, 0.6613, 0.5, 0.6516, 0.5, 0.6516, 0.5, 0.6613, 0.4687, 0.6613, 0.4687, 0.6516, 0.4687, 0.6516, 0.4687, 0.6613, 0.4375, 0.6613, 0.4375, 0.6515, 0.4375, 0.6515, 0.4375, 0.6613, 0.4062, 0.6613, 0.4062, 0.6515, 0.4062, 0.6515, 0.4062, 0.6613, 0.375, 0.6613, 0.375, 0.6515, 0.375, 0.6515, 0.375, 0.6613, 0.3438, 0.6613, 0.3438, 0.6515, 0.3438, 0.6515, 0.3438, 0.6613, 0.3125, 0.6613, 0.3125, 0.6515, 0.3125, 0.6515, 0.3125, 0.6613, 0.2812, 0.6613, 0.2812, 0.6515, 0.2812, 0.6515, 0.2812, 0.6613, 0.25, 0.6613, 0.25, 0.6516, 0.25, 0.6516, 0.25, 0.6613, 0.2188, 0.6613, 0.2187, 0.6516, 0.2188, 0.6516, 0.2188, 0.6613, 0.1875, 0.6613, 0.1875, 0.6517, 0.1875, 0.6517, 0.1875, 0.6613, 0.1562, 0.6613, 0.1562, 0.6518, 0.1562, 0.6518, 0.1562, 0.6613, 0.125, 0.6613, 0.125, 0.6518, 0.125, 0.6518, 0.125, 0.6613, 0.09375, 0.6613, 0.09375, 0.6519, 0.09375, 0.6519, 0.09375, 0.6613, 0.0625, 0.6613, 0.0625, 0.6519, 0.0625, 0.6519, 0.0625, 0.6613, 0.03125, 0.6613, 0.03125, 0.6519, 1.0, 0.652, 1.0, 0.6613, 0.9688, 0.6613, 0.9688, 0.652, 0.9688, 0.652, 0.9688, 0.6613, 0.9375, 0.6613, 0.9375, 0.652, 0.03125, 0.6519, 0.0, 0.652, 0.0, 0.6219, 0.03125, 0.6219, 0.9375, 0.652, 0.9062, 0.652, 0.9062, 0.622, 0.9375, 0.622, 0.9062, 0.652, 0.875, 0.652, 0.875, 0.622, 0.9062, 0.622, 0.875, 0.652, 0.8438, 0.652, 0.8438, 0.622, 0.875, 0.622, 0.8438, 0.652, 0.8125, 0.652, 0.8125, 0.622, 0.8438, 0.622, 0.8125, 0.652, 0.7812, 0.652, 0.7812, 0.622, 0.8125, 0.622, 0.7812, 0.652, 0.75, 0.652, 0.75, 0.622, 0.7812, 0.622, 0.75, 0.652, 0.7188, 0.6519, 0.7188, 0.6219, 0.75, 0.622, 0.7188, 0.6519, 0.6875, 0.6519, 0.6875, 0.6218, 0.7188, 0.6219, 0.6875, 0.6519, 0.6562, 0.6519, 0.6562, 0.6218, 0.6875, 0.6218, 0.6562, 0.6519, 0.625, 0.6518, 0.625, 0.6217, 0.6562, 0.6218, 0.625, 0.6518, 0.5938, 0.6518, 0.5938, 0.6217, 0.625, 0.6217, 0.5938, 0.6518, 0.5625, 0.6517, 0.5625, 0.6216, 0.5938, 0.6217, 0.5625, 0.6517, 0.5312, 0.6517, 0.5312, 0.6216, 0.5625, 0.6216, 0.5312, 0.6517, 0.5, 0.6516, 0.5, 0.6216, 0.5312, 0.6216, 0.5, 0.6516, 0.4687, 0.6516, 0.4687, 0.6216, 0.5, 0.6216, 0.4687, 0.6516, 0.4375, 0.6515, 0.4375, 0.6216, 0.4687, 0.6216, 0.4375, 0.6515, 0.4062, 0.6515, 0.4062, 0.6216, 0.4375, 0.6216, 0.4062, 0.6515, 0.375, 0.6515, 0.375, 0.6216, 0.4062, 0.6216, 0.375, 0.6515, 0.3438, 0.6515, 0.3438, 0.6216, 0.375, 0.6216, 0.3438, 0.6515, 0.3125, 0.6515, 0.3125, 0.6216, 0.3438, 0.6216, 0.3125, 0.6515, 0.2812, 0.6515, 0.2812, 0.6216, 0.3125, 0.6216, 0.2812, 0.6515, 0.25, 0.6516, 0.25, 0.6216, 0.2812, 0.6216, 0.25, 0.6516, 0.2187, 0.6516, 0.2188, 0.6216, 0.25, 0.6216, 0.2188, 0.6516, 0.1875, 0.6517, 0.1875, 0.6216, 0.2188, 0.6216, 0.1875, 0.6517, 0.1562, 0.6518, 0.1562, 0.6217, 0.1875, 0.6216, 0.1562, 0.6518, 0.125, 0.6518, 0.125, 0.6217, 0.1562, 0.6217, 0.125, 0.6518, 0.09375, 0.6519, 0.09375, 0.6217, 0.125, 0.6217, 0.09375, 0.6519, 0.0625, 0.6519, 0.0625, 0.6218, 0.09375, 0.6217, 0.0625, 0.6519, 0.03125, 0.6519, 0.03125, 0.6219, 0.0625, 0.6218, 0.9688, 0.652, 0.9375, 0.652, 0.9375, 0.622, 0.9688, 0.622, 1.0, 0.652, 0.9688, 0.652, 0.9688, 0.622, 1.0, 0.6219, 1.0, 0.6123, 1.0, 0.6219, 0.9688, 0.622, 0.9688, 0.6123, 0.0625, 0.7721, 0.0625, 0.7919, 0.03125, 0.7919, 0.03125, 0.772, 0.0625, 0.7178, 0.0625, 0.7335, 0.03125, 0.7335, 0.03125, 0.7178, 0.9688, 0.6613, 0.9688, 0.6809, 0.9375, 0.6809, 0.9375, 0.6613, 0.09375, 0.7178, 0.09375, 0.7335, 0.0625, 0.7335, 0.0625, 0.7178, 0.125, 0.7178, 0.125, 0.7335, 0.09375, 0.7335, 0.09375, 0.7178, 0.1875, 0.7178, 0.1875, 0.7335, 0.1562, 0.7335, 0.1562, 0.7178, 0.1875, 0.772, 0.1875, 0.7915, 0.1562, 0.7916, 0.1562, 0.772, 0.2187, 0.7178, 0.2188, 0.7335, 0.1875, 0.7335, 0.1875, 0.7178, 0.2812, 0.7177, 0.2812, 0.7335, 0.25, 0.7335, 0.25, 0.7177, 0.2813, 0.7718, 0.2812, 0.7913, 0.25, 0.7913, 0.25, 0.7719, 0.3125, 0.7177, 0.3125, 0.7335, 0.2812, 0.7335, 0.2812, 0.7177, 0.375, 0.7177, 0.375, 0.7335, 0.3438, 0.7335, 0.3438, 0.7177, 0.375, 0.7718, 0.375, 0.7912, 0.3438, 0.7912, 0.3438, 0.7718, 0.4062, 0.7177, 0.4062, 0.7335, 0.375, 0.7335, 0.375, 0.7177, 0.4687, 0.7177, 0.4688, 0.7335, 0.4375, 0.7335, 0.4375, 0.7177, 0.4688, 0.7719, 0.4688, 0.7913, 0.4375, 0.7913, 0.4375, 0.7718, 0.5, 0.7178, 0.5, 0.7335, 0.4687, 0.7335, 0.4687, 0.7177, 0.5625, 0.7178, 0.5625, 0.7335, 0.5312, 0.7335, 0.5312, 0.7178, 0.5625, 0.772, 0.5625, 0.7916, 0.5312, 0.7915, 0.5312, 0.772, 0.5938, 0.7178, 0.5938, 0.7335, 0.5625, 0.7335, 0.5625, 0.7178, 0.6562, 0.7178, 0.6562, 0.7335, 0.625, 0.7335, 0.625, 0.7178, 0.6562, 0.7721, 0.6562, 0.7918, 0.625, 0.7918, 0.625, 0.7721, 0.6875, 0.7178, 0.6875, 0.7335, 0.6562, 0.7335, 0.6562, 0.7178, 0.75, 0.7178, 0.75, 0.7335, 0.7188, 0.7335, 0.7188, 0.7178, 0.75, 0.772, 0.75, 0.792, 0.7188, 0.792, 0.7188, 0.772, 0.7813, 0.7178, 0.7813, 0.7335, 0.75, 0.7335, 0.75, 0.7178, 0.8438, 0.7177, 0.8438, 0.7335, 0.8125, 0.7335, 0.8125, 0.7177, 0.8438, 0.7719, 0.8438, 0.792, 0.8125, 0.792, 0.8125, 0.7719, 0.875, 0.7177, 0.875, 0.7335, 0.8438, 0.7335, 0.8438, 0.7177, 0.9375, 0.7178, 0.9375, 0.7335, 0.9063, 0.7335, 0.9063, 0.7177, 0.9688, 0.7178, 0.9688, 0.7335, 0.9375, 0.7335, 0.9375, 0.7178, 1.0, 0.6613, 1.0, 0.6808, 0.9688, 0.6809, 0.9688, 0.6613, 1.0, 0.7178, 0.9688, 0.7178, 0.9688, 0.6809, 1.0, 0.6808, 0.9688, 0.7178, 0.9375, 0.7178, 0.9375, 0.6809, 0.9688, 0.6809, 0.0625, 0.7178, 0.03125, 0.7178, 0.03125, 0.6808, 0.0625, 0.6807, 0.09375, 0.7178, 0.0625, 0.7178, 0.0625, 0.6807, 0.09375, 0.6807, 0.125, 0.7178, 0.09375, 0.7178, 0.09375, 0.6807, 0.125, 0.6806, 0.1562, 0.7178, 0.125, 0.7178, 0.125, 0.6806, 0.1562, 0.6806, 0.1875, 0.7178, 0.1562, 0.7178, 0.1562, 0.6806, 0.1875, 0.6806, 0.2187, 0.7178, 0.1875, 0.7178, 0.1875, 0.6806, 0.2188, 0.6805, 0.25, 0.7177, 0.2187, 0.7178, 0.2188, 0.6805, 0.25, 0.6805, 0.2812, 0.7177, 0.25, 0.7177, 0.25, 0.6805, 0.2812, 0.6805, 0.3125, 0.7177, 0.2812, 0.7177, 0.2812, 0.6805, 0.3125, 0.6805, 0.3438, 0.7177, 0.3125, 0.7177, 0.3125, 0.6805, 0.3438, 0.6805, 0.375, 0.7177, 0.3438, 0.7177, 0.3438, 0.6805, 0.375, 0.6805, 0.4062, 0.7177, 0.375, 0.7177, 0.375, 0.6805, 0.4062, 0.6805, 0.4375, 0.7177, 0.4062, 0.7177, 0.4062, 0.6805, 0.4375, 0.6805, 0.4687, 0.7177, 0.4375, 0.7177, 0.4375, 0.6805, 0.4687, 0.6805, 0.5, 0.7178, 0.4687, 0.7177, 0.4687, 0.6805, 0.5, 0.6805, 0.5312, 0.7178, 0.5, 0.7178, 0.5, 0.6805, 0.5312, 0.6805, 0.5625, 0.7178, 0.5312, 0.7178, 0.5312, 0.6805, 0.5625, 0.6806, 0.5938, 0.7178, 0.5625, 0.7178, 0.5625, 0.6806, 0.5938, 0.6806, 0.625, 0.7178, 0.5938, 0.7178, 0.5938, 0.6806, 0.625, 0.6807, 0.6562, 0.7178, 0.625, 0.7178, 0.625, 0.6807, 0.6562, 0.6807, 0.6875, 0.7178, 0.6562, 0.7178, 0.6562, 0.6807, 0.6875, 0.6808, 0.7188, 0.7178, 0.6875, 0.7178, 0.6875, 0.6808, 0.7188, 0.6808, 0.75, 0.7178, 0.7188, 0.7178, 0.7188, 0.6808, 0.75, 0.6809, 0.7813, 0.7178, 0.75, 0.7178, 0.75, 0.6809, 0.7812, 0.6809, 0.8125, 0.7177, 0.7812, 0.7178, 0.7812, 0.6809, 0.8125, 0.681, 0.8438, 0.7177, 0.8125, 0.7177, 0.8125, 0.681, 0.8438, 0.681, 0.875, 0.7177, 0.8438, 0.7177, 0.8438, 0.681, 0.875, 0.681, 0.9063, 0.7177, 0.875, 0.7177, 0.875, 0.681, 0.9063, 0.681, 0.9375, 0.7178, 0.9063, 0.7177, 0.9063, 0.681, 0.9375, 0.6809, 0.03125, 0.7178, 0.0, 0.7178, 0.0, 0.6808, 0.03125, 0.6808, 1.0, 0.7178, 1.0, 0.7335, 0.9688, 0.7335, 0.9688, 0.7178, 0.9063, 0.7719, 0.9063, 0.792, 0.875, 0.792, 0.875, 0.7719, 0.875, 0.7719, 0.875, 0.792, 0.8438, 0.792, 0.8438, 0.7719, 0.9063, 0.7177, 0.9063, 0.7335, 0.875, 0.7335, 0.875, 0.7177, 0.8125, 0.7719, 0.8125, 0.792, 0.7812, 0.792, 0.7813, 0.7719, 0.7813, 0.7719, 0.7812, 0.792, 0.75, 0.792, 0.75, 0.772, 0.8125, 0.7177, 0.8125, 0.7335, 0.7812, 0.7335, 0.7812, 0.7178, 0.7188, 0.772, 0.7188, 0.792, 0.6875, 0.7919, 0.6875, 0.772, 0.6875, 0.772, 0.6875, 0.7919, 0.6562, 0.7918, 0.6562, 0.7721, 0.7188, 0.7178, 0.7188, 0.7335, 0.6875, 0.7335, 0.6875, 0.7178, 0.625, 0.7721, 0.625, 0.7918, 0.5938, 0.7917, 0.5938, 0.772, 0.5938, 0.772, 0.5938, 0.7917, 0.5625, 0.7916, 0.5625, 0.772, 0.625, 0.7178, 0.625, 0.7335, 0.5938, 0.7335, 0.5938, 0.7178, 0.5312, 0.772, 0.5312, 0.7915, 0.5, 0.7914, 0.5, 0.7719, 0.5, 0.7719, 0.5, 0.7914, 0.4688, 0.7913, 0.4688, 0.7719, 0.5312, 0.7178, 0.5312, 0.7335, 0.5, 0.7335, 0.5, 0.7178, 0.4375, 0.7718, 0.4375, 0.7913, 0.4062, 0.7912, 0.4062, 0.7718, 0.4062, 0.7718, 0.4062, 0.7912, 0.375, 0.7912, 0.375, 0.7718, 0.4375, 0.7177, 0.4375, 0.7335, 0.4062, 0.7335, 0.4062, 0.7177, 0.3438, 0.7718, 0.3438, 0.7912, 0.3125, 0.7912, 0.3125, 0.7718, 0.3125, 0.7718, 0.3125, 0.7912, 0.2812, 0.7913, 0.2812, 0.7718, 0.3438, 0.7177, 0.3438, 0.7335, 0.3125, 0.7335, 0.3125, 0.7177, 0.25, 0.7719, 0.25, 0.7913, 0.2188, 0.7914, 0.2188, 0.7719, 0.2188, 0.7719, 0.2188, 0.7914, 0.1875, 0.7915, 0.1875, 0.772, 0.25, 0.7177, 0.25, 0.7335, 0.2188, 0.7335, 0.2187, 0.7178, 0.1562, 0.772, 0.1562, 0.7916, 0.125, 0.7917, 0.125, 0.772, 0.09375, 0.7721, 0.09375, 0.7918, 0.0625, 0.7919, 0.0625, 0.7721, 0.09375, 0.8203, 0.09375, 0.8386, 0.0625, 0.8386, 0.0625, 0.8203, 0.1562, 0.7178, 0.1562, 0.7335, 0.125, 0.7335, 0.125, 0.7178, 0.9375, 0.7719, 0.9375, 0.792, 0.9063, 0.792, 0.9063, 0.7719, 1.0, 0.772, 1.0, 0.792, 0.9688, 0.792, 0.9688, 0.772, 0.9688, 0.772, 0.9688, 0.792, 0.9375, 0.792, 0.9375, 0.7719, 0.9688, 0.772, 0.9375, 0.7719, 0.9375, 0.7335, 0.9688, 0.7335, 0.1562, 0.772, 0.125, 0.772, 0.125, 0.7335, 0.1562, 0.7335, 0.25, 0.7719, 0.2188, 0.7719, 0.2188, 0.7335, 0.25, 0.7335, 0.3438, 0.7718, 0.3125, 0.7718, 0.3125, 0.7335, 0.3438, 0.7335, 0.4375, 0.7718, 0.4062, 0.7718, 0.4062, 0.7335, 0.4375, 0.7335, 0.5312, 0.772, 0.5, 0.7719, 0.5, 0.7335, 0.5312, 0.7335, 0.625, 0.7721, 0.5938, 0.772, 0.5938, 0.7335, 0.625, 0.7335, 0.7188, 0.772, 0.6875, 0.772, 0.6875, 0.7335, 0.7188, 0.7335, 0.8125, 0.7719, 0.7813, 0.7719, 0.7812, 0.7335, 0.8125, 0.7335, 0.9063, 0.7719, 0.875, 0.7719, 0.875, 0.7335, 0.9063, 0.7335, 0.0625, 0.7721, 0.03125, 0.772, 0.03125, 0.7335, 0.0625, 0.7335, 0.09375, 0.7721, 0.0625, 0.7721, 0.0625, 0.7335, 0.09375, 0.7335, 0.1875, 0.772, 0.1562, 0.772, 0.1562, 0.7335, 0.1875, 0.7335, 0.2813, 0.7718, 0.25, 0.7719, 0.25, 0.7335, 0.2812, 0.7335, 0.375, 0.7718, 0.3438, 0.7718, 0.3438, 0.7335, 0.375, 0.7335, 0.4688, 0.7719, 0.4375, 0.7718, 0.4375, 0.7335, 0.4688, 0.7335, 0.5625, 0.772, 0.5312, 0.772, 0.5312, 0.7335, 0.5625, 0.7335, 0.6562, 0.7721, 0.625, 0.7721, 0.625, 0.7335, 0.6562, 0.7335, 0.75, 0.772, 0.7188, 0.772, 0.7188, 0.7335, 0.75, 0.7335, 0.8438, 0.7719, 0.8125, 0.7719, 0.8125, 0.7335, 0.8438, 0.7335, 0.9375, 0.7719, 0.9063, 0.7719, 0.9063, 0.7335, 0.9375, 0.7335, 1.0, 0.772, 0.9688, 0.772, 0.9688, 0.7335, 1.0, 0.7335, 0.875, 0.7719, 0.8438, 0.7719, 0.8438, 0.7335, 0.875, 0.7335, 0.7813, 0.7719, 0.75, 0.772, 0.75, 0.7335, 0.7813, 0.7335, 0.6875, 0.772, 0.6562, 0.7721, 0.6562, 0.7335, 0.6875, 0.7335, 0.5938, 0.772, 0.5625, 0.772, 0.5625, 0.7335, 0.5938, 0.7335, 0.5, 0.7719, 0.4688, 0.7719, 0.4687, 0.7335, 0.5, 0.7335, 0.4062, 0.7718, 0.375, 0.7718, 0.375, 0.7335, 0.4062, 0.7335, 0.3125, 0.7718, 0.2812, 0.7718, 0.2812, 0.7335, 0.3125, 0.7335, 0.2188, 0.7719, 0.1875, 0.772, 0.1875, 0.7335, 0.2188, 0.7335, 0.125, 0.772, 0.09375, 0.7721, 0.09375, 0.7335, 0.125, 0.7335, 0.03125, 0.772, 0.0, 0.772, 0.0, 0.7335, 0.03125, 0.7335, 0.125, 0.772, 0.125, 0.7917, 0.09375, 0.7918, 0.09375, 0.7721, 1.0, 0.8202, 1.0, 0.8386, 0.9688, 0.8386, 0.9688, 0.8202, 1.0, 0.8683, 1.0, 0.888, 0.9688, 0.8881, 0.9688, 0.8683, 0.9688, 0.8202, 0.9688, 0.8386, 0.9375, 0.8386, 0.9375, 0.8202, 0.1563, 0.8202, 0.1562, 0.8385, 0.125, 0.8386, 0.125, 0.8203, 0.1875, 0.8202, 0.1875, 0.8385, 0.1562, 0.8385, 0.1563, 0.8202, 0.1875, 0.8681, 0.1875, 0.8873, 0.1562, 0.8874, 0.1562, 0.8682, 0.25, 0.82, 0.25, 0.8384, 0.2188, 0.8384, 0.2188, 0.8201, 0.2812, 0.8678, 0.2812, 0.8869, 0.25, 0.887, 0.25, 0.8679, 0.3438, 0.8199, 0.3438, 0.8383, 0.3125, 0.8383, 0.3125, 0.8199, 0.375, 0.8198, 0.375, 0.8383, 0.3438, 0.8383, 0.3438, 0.8199, 0.4688, 0.82, 0.4687, 0.8384, 0.4375, 0.8383, 0.4375, 0.8199, 0.5, 0.8201, 0.5, 0.8384, 0.4688, 0.8384, 0.4688, 0.82, 0.5312, 0.8201, 0.5312, 0.8385, 0.5, 0.8384, 0.5, 0.8201, 0.5938, 0.8203, 0.5938, 0.8385, 0.5625, 0.8385, 0.5625, 0.8202, 0.625, 0.8683, 0.625, 0.8877, 0.5938, 0.8875, 0.5938, 0.8683, 0.6562, 0.8203, 0.6562, 0.8386, 0.625, 0.8386, 0.625, 0.8203, 0.75, 0.8202, 0.75, 0.8386, 0.7188, 0.8386, 0.7188, 0.8203, 0.75, 0.8683, 0.75, 0.888, 0.7188, 0.888, 0.7188, 0.8683, 0.8125, 0.8202, 0.8125, 0.8386, 0.7812, 0.8386, 0.7812, 0.8202, 0.875, 0.8201, 0.875, 0.8385, 0.8438, 0.8386, 0.8438, 0.8201, 0.9063, 0.8202, 0.9063, 0.8386, 0.875, 0.8385, 0.875, 0.8201, 0.9375, 0.8202, 0.9375, 0.8386, 0.9063, 0.8386, 0.9063, 0.8202, 0.875, 0.8682, 0.875, 0.8881, 0.8438, 0.8881, 0.8438, 0.8682, 0.7813, 0.8202, 0.7813, 0.8386, 0.75, 0.8386, 0.75, 0.8202, 0.6875, 0.8203, 0.6875, 0.8386, 0.6562, 0.8386, 0.6562, 0.8203, 0.625, 0.8203, 0.625, 0.8386, 0.5938, 0.8385, 0.5938, 0.8203, 0.5, 0.868, 0.5, 0.8871, 0.4687, 0.887, 0.4687, 0.8679, 0.4062, 0.8199, 0.4062, 0.8383, 0.375, 0.8383, 0.375, 0.8198, 0.3125, 0.8199, 0.3125, 0.8383, 0.2812, 0.8384, 0.2812, 0.8199, 0.2188, 0.8201, 0.2188, 0.8384, 0.1875, 0.8385, 0.1875, 0.8202, 0.03125, 0.772, 0.03125, 0.7919, 0.0, 0.792, 0.0, 0.772, 0.875, 0.8201, 0.8438, 0.8201, 0.8438, 0.792, 0.875, 0.792, 0.5625, 0.8202, 0.5312, 0.8201, 0.5312, 0.7915, 0.5625, 0.7916, 0.1563, 0.8202, 0.125, 0.8203, 0.125, 0.7917, 0.1562, 0.7916, 0.5938, 0.8203, 0.5625, 0.8202, 0.5625, 0.7916, 0.5938, 0.7917, 0.7188, 0.8203, 0.6875, 0.8203, 0.6875, 0.7919, 0.7188, 0.792, 0.2812, 0.8199, 0.25, 0.82, 0.25, 0.7913, 0.2812, 0.7913, 0.3125, 0.8199, 0.2812, 0.8199, 0.2812, 0.7913, 0.3125, 0.7912, 0.8438, 0.8201, 0.8125, 0.8202, 0.8125, 0.792, 0.8438, 0.792, 0.4375, 0.8199, 0.4062, 0.8199, 0.4062, 0.7912, 0.4375, 0.7913, 0.03125, 0.8203, 0.0, 0.8202, 0.0, 0.792, 0.03125, 0.7919, 1.0, 0.8202, 0.9688, 0.8202, 0.9688, 0.792, 1.0, 0.792, 0.9375, 0.8202, 0.9063, 0.8202, 0.9063, 0.792, 0.9375, 0.792, 0.5312, 0.8201, 0.5, 0.8201, 0.5, 0.7914, 0.5312, 0.7915, 0.09375, 0.8203, 0.0625, 0.8203, 0.0625, 0.7919, 0.09375, 0.7918, 0.0625, 0.8203, 0.03125, 0.8203, 0.03125, 0.7919, 0.0625, 0.7919, 0.375, 0.8198, 0.3438, 0.8199, 0.3438, 0.7912, 0.375, 0.7912, 0.8125, 0.8202, 0.7812, 0.8202, 0.7812, 0.792, 0.8125, 0.792, 0.4062, 0.8199, 0.375, 0.8198, 0.375, 0.7912, 0.4062, 0.7912, 0.25, 0.82, 0.2188, 0.8201, 0.2188, 0.7914, 0.25, 0.7913, 0.6562, 0.8203, 0.625, 0.8203, 0.625, 0.7918, 0.6562, 0.7918, 0.6875, 0.8203, 0.6562, 0.8203, 0.6562, 0.7918, 0.6875, 0.7919, 0.125, 0.8203, 0.09375, 0.8203, 0.09375, 0.7918, 0.125, 0.7917, 0.9688, 0.8202, 0.9375, 0.8202, 0.9375, 0.792, 0.9688, 0.792, 0.1875, 0.8202, 0.1563, 0.8202, 0.1562, 0.7916, 0.1875, 0.7915, 0.3438, 0.8199, 0.3125, 0.8199, 0.3125, 0.7912, 0.3438, 0.7912, 0.4688, 0.82, 0.4375, 0.8199, 0.4375, 0.7913, 0.4688, 0.7913, 0.625, 0.8203, 0.5938, 0.8203, 0.5938, 0.7917, 0.625, 0.7918, 0.75, 0.8202, 0.7188, 0.8203, 0.7188, 0.792, 0.75, 0.792, 0.9063, 0.8202, 0.875, 0.8201, 0.875, 0.792, 0.9063, 0.792, 0.7813, 0.8202, 0.75, 0.8202, 0.75, 0.792, 0.7812, 0.792, 0.5, 0.8201, 0.4688, 0.82, 0.4688, 0.7913, 0.5, 0.7914, 0.2188, 0.8201, 0.1875, 0.8202, 0.1875, 0.7915, 0.2188, 0.7914, 0.03125, 0.8203, 0.03125, 0.8386, 0.0, 0.8386, 0.0, 0.8202, 0.2188, 0.868, 0.2188, 0.8871, 0.1875, 0.8873, 0.1875, 0.8681, 0.3125, 0.8678, 0.3125, 0.8868, 0.2812, 0.8869, 0.2812, 0.8678, 0.4375, 0.8199, 0.4375, 0.8383, 0.4062, 0.8383, 0.4062, 0.8199, 0.4687, 0.8679, 0.4688, 0.887, 0.4375, 0.8869, 0.4375, 0.8678, 0.5625, 0.8682, 0.5625, 0.8874, 0.5312, 0.8872, 0.5312, 0.8681, 0.7188, 0.8203, 0.7188, 0.8386, 0.6875, 0.8386, 0.6875, 0.8203, 0.7813, 0.8683, 0.7812, 0.8881, 0.75, 0.888, 0.75, 0.8683, 0.8438, 0.8682, 0.8438, 0.8881, 0.8125, 0.8881, 0.8125, 0.8682, 0.9375, 0.8683, 0.9375, 0.8881, 0.9063, 0.8881, 0.9063, 0.8682, 0.9063, 0.8682, 0.9063, 0.8881, 0.875, 0.8881, 0.875, 0.8682, 0.8125, 0.8682, 0.8125, 0.8881, 0.7812, 0.8881, 0.7813, 0.8683, 0.8438, 0.8201, 0.8438, 0.8386, 0.8125, 0.8386, 0.8125, 0.8202, 0.7188, 0.8683, 0.7188, 0.888, 0.6875, 0.8879, 0.6875, 0.8683, 0.6875, 0.8683, 0.6875, 0.8879, 0.6562, 0.8878, 0.6562, 0.8683, 0.6562, 0.8683, 0.6562, 0.8878, 0.625, 0.8877, 0.625, 0.8683, 0.5938, 0.8683, 0.5938, 0.8875, 0.5625, 0.8874, 0.5625, 0.8682, 0.5312, 0.8681, 0.5312, 0.8872, 0.5, 0.8871, 0.5, 0.868, 0.5625, 0.8202, 0.5625, 0.8385, 0.5312, 0.8385, 0.5312, 0.8201, 0.4375, 0.8678, 0.4375, 0.8869, 0.4062, 0.8868, 0.4062, 0.8678, 0.4062, 0.8678, 0.4062, 0.8868, 0.375, 0.8868, 0.375, 0.8677, 0.375, 0.8677, 0.375, 0.8868, 0.3438, 0.8868, 0.3438, 0.8677, 0.3438, 0.8677, 0.3438, 0.8868, 0.3125, 0.8868, 0.3125, 0.8678, 0.25, 0.8679, 0.25, 0.887, 0.2188, 0.8871, 0.2188, 0.868, 0.2812, 0.8199, 0.2812, 0.8384, 0.25, 0.8384, 0.25, 0.82, 0.1562, 0.8682, 0.1562, 0.8874, 0.125, 0.8876, 0.125, 0.8683, 0.09375, 0.9212, 0.09375, 1.0, 0.0625, 1.0, 0.0625, 0.9213, 0.09375, 0.8683, 0.09375, 0.8877, 0.0625, 0.8878, 0.0625, 0.8683, 0.0625, 0.8203, 0.0625, 0.8386, 0.03125, 0.8386, 0.03125, 0.8203, 0.0625, 0.9213, 0.0625, 1.0, 0.03125, 1.0, 0.03125, 0.9214, 0.0625, 0.8683, 0.0625, 0.8878, 0.03125, 0.8879, 0.03125, 0.8683, 0.125, 0.8683, 0.125, 0.8876, 0.09375, 0.8877, 0.09375, 0.8683, 0.875, 0.8682, 0.8438, 0.8682, 0.8438, 0.8386, 0.875, 0.8385, 0.5625, 0.8682, 0.5312, 0.8681, 0.5312, 0.8385, 0.5625, 0.8385, 0.1562, 0.8682, 0.125, 0.8683, 0.125, 0.8386, 0.1562, 0.8385, 0.4375, 0.8678, 0.4062, 0.8678, 0.4062, 0.8383, 0.4375, 0.8383, 0.5938, 0.8683, 0.5625, 0.8682, 0.5625, 0.8385, 0.5938, 0.8385, 0.5, 0.868, 0.4687, 0.8679, 0.4688, 0.8384, 0.5, 0.8384, 0.625, 0.8683, 0.5938, 0.8683, 0.5938, 0.8385, 0.625, 0.8386, 0.7188, 0.8683, 0.6875, 0.8683, 0.6875, 0.8386, 0.7188, 0.8386, 0.2812, 0.8678, 0.25, 0.8679, 0.25, 0.8384, 0.2812, 0.8384, 0.75, 0.8683, 0.7188, 0.8683, 0.7188, 0.8386, 0.75, 0.8386, 0.3125, 0.8678, 0.2812, 0.8678, 0.2812, 0.8384, 0.3125, 0.8383, 0.125, 0.8683, 0.09375, 0.8683, 0.09375, 0.8386, 0.125, 0.8386, 0.1875, 0.8681, 0.1562, 0.8682, 0.1562, 0.8385, 0.1875, 0.8385, 1.0, 0.8683, 0.9688, 0.8683, 0.9688, 0.8386, 1.0, 0.8386, 0.2188, 0.868, 0.1875, 0.8681, 0.1875, 0.8385, 0.2188, 0.8384, 0.8438, 0.8682, 0.8125, 0.8682, 0.8125, 0.8386, 0.8438, 0.8386, 0.4687, 0.8679, 0.4375, 0.8678, 0.4375, 0.8383, 0.4687, 0.8384, 0.9688, 0.8683, 0.9375, 0.8683, 0.9375, 0.8386, 0.9688, 0.8386, 0.7813, 0.8683, 0.75, 0.8683, 0.75, 0.8386, 0.7813, 0.8386, 0.3438, 0.8677, 0.3125, 0.8678, 0.3125, 0.8383, 0.3438, 0.8383, 0.9063, 0.8682, 0.875, 0.8682, 0.875, 0.8385, 0.9063, 0.8386, 0.03125, 0.8683, 0.0, 0.8683, 0.0, 0.8386, 0.03125, 0.8386, 0.4062, 0.8678, 0.375, 0.8677, 0.375, 0.8383, 0.4062, 0.8383, 0.6875, 0.8683, 0.6562, 0.8683, 0.6562, 0.8386, 0.6875, 0.8386, 0.9375, 0.8683, 0.9063, 0.8682, 0.9063, 0.8386, 0.9375, 0.8386, 0.8125, 0.8682, 0.7813, 0.8683, 0.7812, 0.8386, 0.8125, 0.8386, 0.6562, 0.8683, 0.625, 0.8683, 0.625, 0.8386, 0.6562, 0.8386, 0.5312, 0.8681, 0.5, 0.868, 0.5, 0.8384, 0.5312, 0.8385, 0.375, 0.8677, 0.3438, 0.8677, 0.3438, 0.8383, 0.375, 0.8383, 0.25, 0.8679, 0.2188, 0.868, 0.2188, 0.8384, 0.25, 0.8384, 0.09375, 0.8683, 0.0625, 0.8683, 0.0625, 0.8386, 0.09375, 0.8386, 0.0625, 0.8683, 0.03125, 0.8683, 0.03125, 0.8386, 0.0625, 0.8386, 0.125, 0.8203, 0.125, 0.8386, 0.09375, 0.8386, 0.09375, 0.8203, 0.9688, 0.8683, 0.9688, 0.8881, 0.9375, 0.8881, 0.9375, 0.8683, 1.0, 0.9214, 1.0, 1.0, 0.9688, 1.0, 0.9688, 0.9214, 0.125, 0.9211, 0.125, 1.0, 0.09375, 1.0, 0.09375, 0.9212, 0.1562, 0.921, 0.1562, 1.0, 0.125, 1.0, 0.125, 0.9211, 0.1875, 0.9208, 0.1875, 1.0, 0.1562, 1.0, 0.1562, 0.921, 0.2812, 0.9204, 0.2812, 1.0, 0.25, 1.0, 0.25, 0.9205, 0.375, 0.9203, 0.375, 1.0, 0.3438, 1.0, 0.3438, 0.9203, 0.4062, 0.9203, 0.4062, 1.0, 0.375, 1.0, 0.375, 0.9203, 0.4375, 0.9204, 0.4375, 1.0, 0.4062, 1.0, 0.4062, 0.9203, 0.4688, 0.9205, 0.4688, 1.0, 0.4375, 1.0, 0.4375, 0.9204, 0.5625, 0.921, 0.5625, 1.0, 0.5312, 1.0, 0.5312, 0.9208, 0.625, 0.9212, 0.625, 1.0, 0.5938, 1.0, 0.5938, 0.9211, 0.6875, 0.9213, 0.6875, 1.0, 0.6562, 1.0, 0.6562, 0.9213, 0.7188, 0.9214, 0.7188, 1.0, 0.6875, 1.0, 0.6875, 0.9213, 0.75, 0.9214, 0.75, 1.0, 0.7188, 1.0, 0.7188, 0.9214, 0.8438, 0.9214, 0.8438, 1.0, 0.8125, 1.0, 0.8125, 0.9214, 0.9375, 0.9214, 0.9375, 1.0, 0.9062, 1.0, 0.9063, 0.9214, 0.9688, 0.9214, 0.9688, 1.0, 0.9375, 1.0, 0.9375, 0.9214, 0.875, 0.9214, 0.875, 1.0, 0.8438, 1.0, 0.8438, 0.9214, 0.8125, 0.9214, 0.8125, 1.0, 0.7812, 1.0, 0.7812, 0.9214, 0.5938, 0.9211, 0.5938, 1.0, 0.5625, 1.0, 0.5625, 0.921, 0.5, 0.9207, 0.5, 1.0, 0.4688, 1.0, 0.4688, 0.9205, 0.3438, 0.9203, 0.3438, 1.0, 0.3125, 1.0, 0.3125, 0.9203, 0.25, 0.9205, 0.25, 1.0, 0.2188, 1.0, 0.2187, 0.9207, 0.5312, 0.9208, 0.5312, 1.0, 0.5, 1.0, 0.5, 0.9207, 0.9063, 0.9214, 0.9062, 1.0, 0.875, 1.0, 0.875, 0.9214, 0.7812, 0.9214, 0.7812, 1.0, 0.75, 1.0, 0.75, 0.9214, 0.6562, 0.9213, 0.6562, 1.0, 0.625, 1.0, 0.625, 0.9212, 0.3125, 0.9203, 0.3125, 1.0, 0.2812, 1.0, 0.2812, 0.9204, 0.2187, 0.9207, 0.2188, 1.0, 0.1875, 1.0, 0.1875, 0.9208, 0.03125, 0.9214, 0.03125, 1.0, 0.0, 1.0, 0.0, 0.9214, 0.8125, 0.9047, 0.7812, 0.9047, 0.7812, 0.8881, 0.8125, 0.8881, 0.9375, 0.9047, 0.9063, 0.9048, 0.9063, 0.8881, 0.9375, 0.8881, 0.4062, 0.9036, 0.375, 0.9035, 0.375, 0.8868, 0.4062, 0.8868, 0.9063, 0.9048, 0.875, 0.9048, 0.875, 0.8881, 0.9063, 0.8881, 0.7188, 0.9047, 0.6875, 0.9046, 0.6875, 0.8879, 0.7188, 0.888, 0.1875, 0.9041, 0.1563, 0.9042, 0.1562, 0.8874, 0.1875, 0.8873, 0.03125, 0.9046, 0.0, 0.9047, 0.0, 0.888, 0.03125, 0.8879, 1.0, 0.9047, 0.9688, 0.9047, 0.9688, 0.8881, 1.0, 0.888, 0.5312, 0.904, 0.5, 0.9039, 0.5, 0.8871, 0.5312, 0.8872, 0.3438, 0.9035, 0.3125, 0.9036, 0.3125, 0.8868, 0.3438, 0.8868, 0.8438, 0.9048, 0.8125, 0.9047, 0.8125, 0.8881, 0.8438, 0.8881, 0.3125, 0.9036, 0.2812, 0.9037, 0.2812, 0.8869, 0.3125, 0.8868, 0.1563, 0.9042, 0.125, 0.9043, 0.125, 0.8876, 0.1562, 0.8874, 0.6875, 0.9046, 0.6562, 0.9045, 0.6562, 0.8878, 0.6875, 0.8879, 0.0625, 0.9046, 0.03125, 0.9046, 0.03125, 0.8879, 0.0625, 0.8878, 0.5625, 0.9042, 0.5312, 0.904, 0.5312, 0.8872, 0.5625, 0.8874, 0.875, 0.9048, 0.8438, 0.9048, 0.8438, 0.8881, 0.875, 0.8881, 0.6562, 0.9045, 0.625, 0.9044, 0.625, 0.8877, 0.6562, 0.8878, 0.375, 0.9035, 0.3438, 0.9035, 0.3438, 0.8868, 0.375, 0.8868, 0.4688, 0.9038, 0.4375, 0.9036, 0.4375, 0.8869, 0.4688, 0.887, 0.5, 0.9039, 0.4688, 0.9038, 0.4687, 0.887, 0.5, 0.8871, 0.125, 0.9043, 0.09375, 0.9045, 0.09375, 0.8877, 0.125, 0.8876, 0.09375, 0.9045, 0.0625, 0.9046, 0.0625, 0.8878, 0.09375, 0.8877, 0.2812, 0.9037, 0.25, 0.9038, 0.25, 0.887, 0.2812, 0.8869, 0.4375, 0.9036, 0.4062, 0.9036, 0.4062, 0.8868, 0.4375, 0.8869, 0.625, 0.9044, 0.5937, 0.9043, 0.5938, 0.8875, 0.625, 0.8877, 0.75, 0.9047, 0.7188, 0.9047, 0.7188, 0.888, 0.75, 0.888, 0.9688, 0.9047, 0.9375, 0.9047, 0.9375, 0.8881, 0.9688, 0.8881, 0.5937, 0.9043, 0.5625, 0.9042, 0.5625, 0.8874, 0.5938, 0.8875, 0.25, 0.9038, 0.2187, 0.9039, 0.2188, 0.8871, 0.25, 0.887, 0.7812, 0.9047, 0.75, 0.9047, 0.75, 0.888, 0.7812, 0.8881, 0.2187, 0.9039, 0.1875, 0.9041, 0.1875, 0.8873, 0.2188, 0.8871, 0.03125, 0.8683, 0.03125, 0.8879, 0.0, 0.888, 0.0, 0.8683, 0.7812, 0.9214, 0.75, 0.9214, 0.75, 0.9047, 0.7812, 0.9047, 0.25, 0.9205, 0.2187, 0.9207, 0.2187, 0.9039, 0.25, 0.9038, 0.5938, 0.9211, 0.5625, 0.921, 0.5625, 0.9042, 0.5937, 0.9043, 0.9688, 0.9214, 0.9375, 0.9214, 0.9375, 0.9047, 0.9688, 0.9047, 0.75, 0.9214, 0.7188, 0.9214, 0.7188, 0.9047, 0.75, 0.9047, 0.625, 0.9212, 0.5938, 0.9211, 0.5937, 0.9043, 0.625, 0.9044, 0.4375, 0.9204, 0.4062, 0.9203, 0.4062, 0.9036, 0.4375, 0.9036, 0.2812, 0.9204, 0.25, 0.9205, 0.25, 0.9038, 0.2812, 0.9037, 0.09375, 0.9212, 0.0625, 0.9213, 0.0625, 0.9046, 0.09375, 0.9045, 0.125, 0.9211, 0.09375, 0.9212, 0.09375, 0.9045, 0.125, 0.9043, 0.5, 0.9207, 0.4688, 0.9205, 0.4688, 0.9038, 0.5, 0.9039, 0.4688, 0.9205, 0.4375, 0.9204, 0.4375, 0.9036, 0.4688, 0.9038, 0.375, 0.9203, 0.3438, 0.9203, 0.3438, 0.9035, 0.375, 0.9035, 0.6562, 0.9213, 0.625, 0.9212, 0.625, 0.9044, 0.6562, 0.9045, 0.875, 0.9214, 0.8438, 0.9214, 0.8438, 0.9048, 0.875, 0.9048, 0.5625, 0.921, 0.5312, 0.9208, 0.5312, 0.904, 0.5625, 0.9042, 0.0625, 0.9213, 0.03125, 0.9214, 0.03125, 0.9046, 0.0625, 0.9046, 0.6875, 0.9213, 0.6562, 0.9213, 0.6562, 0.9045, 0.6875, 0.9046, 0.1562, 0.921, 0.125, 0.9211, 0.125, 0.9043, 0.1563, 0.9042, 0.3125, 0.9203, 0.2812, 0.9204, 0.2812, 0.9037, 0.3125, 0.9036, 0.8438, 0.9214, 0.8125, 0.9214, 0.8125, 0.9047, 0.8438, 0.9048, 0.3438, 0.9203, 0.3125, 0.9203, 0.3125, 0.9036, 0.3438, 0.9035, 0.5312, 0.9208, 0.5, 0.9207, 0.5, 0.9039, 0.5312, 0.904, 1.0, 0.9214, 0.9688, 0.9214, 0.9688, 0.9047, 1.0, 0.9047, 0.03125, 0.9214, 0.0, 0.9214, 0.0, 0.9047, 0.03125, 0.9046, 0.1875, 0.9208, 0.1562, 0.921, 0.1563, 0.9042, 0.1875, 0.9041, 0.7188, 0.9214, 0.6875, 0.9213, 0.6875, 0.9046, 0.7188, 0.9047, 0.9063, 0.9214, 0.875, 0.9214, 0.875, 0.9048, 0.9063, 0.9048, 0.4062, 0.9203, 0.375, 0.9203, 0.375, 0.9035, 0.4062, 0.9036, 0.9375, 0.9214, 0.9063, 0.9214, 0.9063, 0.9048, 0.9375, 0.9047, 0.8125, 0.9214, 0.7812, 0.9214, 0.7812, 0.9047, 0.8125, 0.9047, 0.5625, 1.0, 0.5938, 1.0, 0.5938, 1.0, 0.5625, 1.0, 0.7188, 1.0, 0.75, 1.0, 0.75, 1.0, 0.7188, 1.0, 0.2812, 1.0, 0.3125, 1.0, 0.3125, 1.0, 0.2812, 1.0, 0.6875, 1.0, 0.7188, 1.0, 0.7188, 1.0, 0.6875, 1.0, 0.25, 1.0, 0.2812, 1.0, 0.2812, 1.0, 0.25, 1.0, 0.6562, 1.0, 0.6875, 1.0, 0.6875, 1.0, 0.6562, 1.0, 0.2188, 1.0, 0.25, 1.0, 0.25, 1.0, 0.2188, 1.0, 0.625, 1.0, 0.6562, 1.0, 0.6562, 1.0, 0.625, 1.0, 0.1875, 1.0, 0.2188, 1.0, 0.2188, 1.0, 0.1875, 1.0, 0.5938, 1.0, 0.625, 1.0, 0.625, 1.0, 0.5938, 1.0, 0.1562, 1.0, 0.1875, 1.0, 0.1875, 1.0, 0.1562, 1.0, 0.5625, 1.0, 0.5938, 1.0, 0.5938, 1.0, 0.5625, 1.0, 0.9688, 1.0, 1.0, 1.0, 1.0, 1.0, 0.9688, 1.0, 0.125, 1.0, 0.1562, 1.0, 0.1562, 1.0, 0.125, 1.0, 0.5312, 1.0, 0.5625, 1.0, 0.5625, 1.0, 0.5312, 1.0, 0.9375, 1.0, 0.9688, 1.0, 0.9688, 1.0, 0.9375, 1.0, 0.09375, 1.0, 0.125, 1.0, 0.125, 1.0, 0.09375, 1.0, 0.5, 1.0, 0.5312, 1.0, 0.5312, 1.0, 0.5, 1.0, 0.9062, 1.0, 0.9375, 1.0, 0.9375, 1.0, 0.9062, 1.0, 0.0625, 1.0, 0.09375, 1.0, 0.09375, 1.0, 0.0625, 1.0, 0.4688, 1.0, 0.5, 1.0, 0.5, 1.0, 0.4688, 1.0, 0.875, 1.0, 0.9062, 1.0, 0.9062, 1.0, 0.875, 1.0, 0.03125, 1.0, 0.0625, 1.0, 0.0625, 1.0, 0.03125, 1.0, 0.4375, 1.0, 0.4688, 1.0, 0.4688, 1.0, 0.4375, 1.0, 0.8438, 1.0, 0.875, 1.0, 0.875, 1.0, 0.8438, 1.0, 0.0, 1.0, 0.03125, 1.0, 0.03125, 1.0, 0.0, 1.0, 0.4062, 1.0, 0.4375, 1.0, 0.4375, 1.0, 0.4062, 1.0, 0.8125, 1.0, 0.8438, 1.0, 0.8438, 1.0, 0.8125, 1.0, 0.375, 1.0, 0.4062, 1.0, 0.4062, 1.0, 0.375, 1.0, 0.7812, 1.0, 0.8125, 1.0, 0.8125, 1.0, 0.7812, 1.0, 0.3438, 1.0, 0.375, 1.0, 0.375, 1.0, 0.3438, 1.0, 0.75, 1.0, 0.7812, 1.0, 0.7812, 1.0, 0.75, 1.0, 0.4688, 1.0, 0.5, 1.0, 0.5, 1.0, 0.4688, 1.0, 0.9688, 1.0, 1.0, 1.0, 1.0, 1.0, 0.9688, 1.0, 0.125, 1.0, 0.1562, 1.0, 0.1562, 1.0, 0.125, 1.0, 0.5312, 1.0, 0.5625, 1.0, 0.5625, 1.0, 0.5312, 1.0, 0.9375, 1.0, 0.9688, 1.0, 0.9688, 1.0, 0.9375, 1.0, 0.09375, 1.0, 0.125, 1.0, 0.125, 1.0, 0.09375, 1.0, 0.5, 1.0, 0.5312, 1.0, 0.5312, 1.0, 0.5, 1.0, 0.9062, 1.0, 0.9375, 1.0, 0.9375, 1.0, 0.9062, 1.0, 0.0625, 1.0, 0.09375, 1.0, 0.09375, 1.0, 0.0625, 1.0, 0.4688, 1.0, 0.5, 1.0, 0.5, 1.0, 0.4688, 1.0, 0.875, 1.0, 0.9062, 1.0, 0.9062, 1.0, 0.875, 1.0, 0.03125, 1.0, 0.0625, 1.0, 0.0625, 1.0, 0.03125, 1.0, 0.4375, 1.0, 0.4688, 1.0, 0.4688, 1.0, 0.4375, 1.0, 0.8438, 1.0, 0.875, 1.0, 0.875, 1.0, 0.8438, 1.0, 0.0, 1.0, 0.03125, 1.0, 0.03125, 1.0, 0.0, 1.0, 0.4062, 1.0, 0.4375, 1.0, 0.4375, 1.0, 0.4062, 1.0, 0.8125, 1.0, 0.8438, 1.0, 0.8438, 1.0, 0.8125, 1.0, 0.375, 1.0, 0.4062, 1.0, 0.4062, 1.0, 0.375, 1.0, 0.7812, 1.0, 0.8125, 1.0, 0.8125, 1.0, 0.7812, 1.0, 0.3438, 1.0, 0.375, 1.0, 0.375, 1.0, 0.3438, 1.0, 0.75, 1.0, 0.7812, 1.0, 0.7812, 1.0, 0.75, 1.0, 0.3125, 1.0, 0.3438, 1.0, 0.3438, 1.0, 0.3125, 1.0, 0.7188, 1.0, 0.75, 1.0, 0.75, 1.0, 0.7188, 1.0, 0.2812, 1.0, 0.3125, 1.0, 0.3125, 1.0, 0.2812, 1.0, 0.6875, 1.0, 0.7188, 1.0, 0.7188, 1.0, 0.6875, 1.0, 0.25, 1.0, 0.2812, 1.0, 0.2812, 1.0, 0.25, 1.0, 0.6562, 1.0, 0.6875, 1.0, 0.6875, 1.0, 0.6562, 1.0, 0.2188, 1.0, 0.25, 1.0, 0.25, 1.0, 0.2188, 1.0, 0.625, 1.0, 0.6562, 1.0, 0.6562, 1.0, 0.625, 1.0, 0.1875, 1.0, 0.2188, 1.0, 0.2188, 1.0, 0.1875, 1.0, 0.5938, 1.0, 0.625, 1.0, 0.625, 1.0, 0.5938, 1.0, 0.1562, 1.0, 0.1875, 1.0, 0.1875, 1.0, 0.1562, 1.0, 0.2968, 0.4854, 0.25, 0.49, 0.2032, 0.4854, 0.1582, 0.4717, 0.1167, 0.4496, 0.08029, 0.4197, 0.05045, 0.3833, 0.02827, 0.3418, 0.01461, 0.2968, 0.01, 0.25, 0.01461, 0.2032, 0.02827, 0.1582, 0.05045, 0.1167, 0.08029, 0.08029, 0.1167, 0.05045, 0.1582, 0.02827, 0.2032, 0.01461, 0.25, 0.01, 0.2968, 0.01461, 0.3418, 0.02827, 0.3833, 0.05045, 0.4197, 0.08029, 0.4496, 0.1167, 0.4717, 0.1582, 0.4854, 0.2032, 0.49, 0.25, 0.4854, 0.2968, 0.4717, 0.3418, 0.4496, 0.3833, 0.4197, 0.4197, 0.3833, 0.4496, 0.3418, 0.4717, 0.875, 1.0, 0.9062, 1.0, 0.9062, 1.0, 0.875, 1.0, 0.03125, 1.0, 0.0625, 1.0, 0.0625, 1.0, 0.03125, 1.0, 0.4375, 1.0, 0.4688, 1.0, 0.4688, 1.0, 0.4375, 1.0, 0.8438, 1.0, 0.875, 1.0, 0.875, 1.0, 0.8438, 1.0, 0.0, 1.0, 0.03125, 1.0, 0.03125, 1.0, 0.0, 1.0, 0.4062, 1.0, 0.4375, 1.0, 0.4375, 1.0, 0.4062, 1.0, 0.8125, 1.0, 0.8438, 1.0, 0.8438, 1.0, 0.8125, 1.0, 0.375, 1.0, 0.4062, 1.0, 0.4062, 1.0, 0.375, 1.0, 0.7812, 1.0, 0.8125, 1.0, 0.8125, 1.0, 0.7812, 1.0, 0.3438, 1.0, 0.375, 1.0, 0.375, 1.0, 0.3438, 1.0, 0.75, 1.0, 0.7812, 1.0, 0.7812, 1.0, 0.75, 1.0, 0.3125, 1.0, 0.3438, 1.0, 0.3438, 1.0, 0.3125, 1.0, 0.7188, 1.0, 0.75, 1.0, 0.75, 1.0, 0.7188, 1.0, 0.2812, 1.0, 0.3125, 1.0, 0.3125, 1.0, 0.2812, 1.0, 0.6875, 1.0, 0.7188, 1.0, 0.7188, 1.0, 0.6875, 1.0, 0.25, 1.0, 0.2812, 1.0, 0.2812, 1.0, 0.25, 1.0, 0.6562, 1.0, 0.6875, 1.0, 0.6875, 1.0, 0.6562, 1.0, 0.2188, 1.0, 0.25, 1.0, 0.25, 1.0, 0.2188, 1.0, 0.625, 1.0, 0.6562, 1.0, 0.6562, 1.0, 0.625, 1.0, 0.1875, 1.0, 0.2188, 1.0, 0.2188, 1.0, 0.1875, 1.0, 0.5938, 1.0, 0.625, 1.0, 0.625, 1.0, 0.5938, 1.0, 0.1562, 1.0, 0.1875, 1.0, 0.1875, 1.0, 0.1562, 1.0, 0.5625, 1.0, 0.5938, 1.0, 0.5938, 1.0, 0.5625, 1.0, 0.9688, 1.0, 1.0, 1.0, 1.0, 1.0, 0.9688, 1.0, 0.125, 1.0, 0.1562, 1.0, 0.1562, 1.0, 0.125, 1.0, 0.5312, 1.0, 0.5625, 1.0, 0.5625, 1.0, 0.5312, 1.0, 0.9375, 1.0, 0.9688, 1.0, 0.9688, 1.0, 0.9375, 1.0, 0.09375, 1.0, 0.125, 1.0, 0.125, 1.0, 0.09375, 1.0, 0.5, 1.0, 0.5312, 1.0, 0.5312, 1.0, 0.5, 1.0, 0.9062, 1.0, 0.9375, 1.0, 0.9375, 1.0, 0.9062, 1.0, 0.0625, 1.0, 0.09375, 1.0, 0.09375, 1.0, 0.0625, 1.0])
me_cylinder.materials.append(mat_material_002)
me_cylinder.materials.append(None)
me_cylinder.update()
me_cylinder_001 = bpy.data.meshes.new('Cylinder.001')
me_cylinder_001.from_pydata([(0.0, 1.0, -1.0), (0.0, 1.0, 1.0), (0.1951, 0.9808, -1.0), (0.1951, 0.9808, 1.0), (0.3827, 0.9239, -1.0), (0.3827, 0.9239, 1.0), (0.5556, 0.8315, -1.0), (0.5556, 0.8315, 1.0), (0.7071, 0.7071, -1.0), (0.7071, 0.7071, 1.0), (0.8315, 0.5556, -1.0), (0.8315, 0.5556, 1.0), (0.9239, 0.3827, -1.0), (0.9239, 0.3827, 1.0), (0.9808, 0.1951, -1.0), (0.9808, 0.1951, 1.0), (1.0, -4.371e-08, -1.0), (1.0, -4.371e-08, 1.0), (0.9808, -0.1951, -1.0), (0.9808, -0.1951, 1.0), (0.9239, -0.3827, -1.0), (0.9239, -0.3827, 1.0), (0.8315, -0.5556, -1.0), (0.8315, -0.5556, 1.0), (0.7071, -0.7071, -1.0), (0.7071, -0.7071, 1.0), (0.5556, -0.8315, -1.0), (0.5556, -0.8315, 1.0), (0.3827, -0.9239, -1.0), (0.3827, -0.9239, 1.0), (0.1951, -0.9808, -1.0), (0.1951, -0.9808, 1.0), (-8.742e-08, -1.0, -1.0), (-8.742e-08, -1.0, 1.0), (-0.1951, -0.9808, -1.0), (-0.1951, -0.9808, 1.0), (-0.3827, -0.9239, -1.0), (-0.3827, -0.9239, 1.0), (-0.5556, -0.8315, -1.0), (-0.5556, -0.8315, 1.0), (-0.7071, -0.7071, -1.0), (-0.7071, -0.7071, 1.0), (-0.8315, -0.5556, -1.0), (-0.8315, -0.5556, 1.0), (-0.9239, -0.3827, -1.0), (-0.9239, -0.3827, 1.0), (-0.9808, -0.1951, -1.0), (-0.9808, -0.1951, 1.0), (-1.0, 1.192e-08, -1.0), (-1.0, 1.192e-08, 1.0), (-0.9808, 0.1951, -1.0), (-0.9808, 0.1951, 1.0), (-0.9239, 0.3827, -1.0), (-0.9239, 0.3827, 1.0), (-0.8315, 0.5556, -1.0), (-0.8315, 0.5556, 1.0), (-0.7071, 0.7071, -1.0), (-0.7071, 0.7071, 1.0), (-0.5556, 0.8315, -1.0), (-0.5556, 0.8315, 1.0), (-0.3827, 0.9239, -1.0), (-0.3827, 0.9239, 1.0), (-0.1951, 0.9808, -1.0), (-0.1951, 0.9808, 1.0), (2.881e-07, 1.0, -11.06), (0.1951, 0.9808, -11.06), (0.3827, 0.9239, -11.06), (0.5556, 0.8315, -11.06), (0.7071, 0.7071, -11.06), (0.8315, 0.5556, -11.06), (0.9239, 0.3827, -11.06), (0.9808, 0.1951, -11.06), (1.0, -4.371e-08, -11.06), (0.9808, -0.1951, -11.06), (0.9239, -0.3827, -11.06), (0.8315, -0.5556, -11.06), (0.7071, -0.7071, -11.06), (0.5556, -0.8315, -11.06), (0.3827, -0.9239, -11.06), (0.1951, -0.9808, -11.06), (2.007e-07, -1.0, -11.06), (-0.1951, -0.9808, -11.06), (-0.3827, -0.9239, -11.06), (-0.5556, -0.8315, -11.06), (-0.7071, -0.7071, -11.06), (-0.8315, -0.5556, -11.06), (-0.9239, -0.3827, -11.06), (-0.9808, -0.1951, -11.06), (-1.0, 1.192e-08, -11.06), (-0.9808, 0.1951, -11.06), (-0.9239, 0.3827, -11.06), (-0.8315, 0.5556, -11.06), (-0.7071, 0.7071, -11.06), (-0.7071, 0.7071, -9.059), (-0.5556, 0.8315, -11.06), (-0.3827, 0.9239, -11.06), (-0.1951, 0.9808, -11.06)], [], [(0, 1, 3, 2), (2, 3, 5, 4), (4, 5, 7, 6), (6, 7, 9, 8), (8, 9, 11, 10), (10, 11, 13, 12), (12, 13, 15, 14), (14, 15, 17, 16), (16, 17, 19, 18), (18, 19, 21, 20), (20, 21, 23, 22), (22, 23, 25, 24), (24, 25, 27, 26), (26, 27, 29, 28), (28, 29, 31, 30), (30, 31, 33, 32), (32, 33, 35, 34), (34, 35, 37, 36), (36, 37, 39, 38), (38, 39, 41, 40), (40, 41, 43, 42), (42, 43, 45, 44), (44, 45, 47, 46), (46, 47, 49, 48), (48, 49, 51, 50), (50, 51, 53, 52), (52, 53, 55, 54), (54, 55, 57, 56), (56, 57, 59, 58), (58, 59, 61, 60), (3, 1, 63, 61, 59, 57, 55, 53, 51, 49, 47, 45, 43, 41, 39, 37, 35, 33, 31, 29, 27, 25, 23, 21, 19, 17, 15, 13, 11, 9, 7, 5), (60, 61, 63, 62), (62, 63, 1, 0), (18, 20, 74, 73), (64, 65, 66, 67, 68, 69, 70, 71, 72, 73, 74, 75, 76, 77, 78, 79, 80, 81, 82, 83, 84, 85, 86, 87, 88, 89, 90, 91, 92, 94, 95, 96), (36, 38, 83, 82), (54, 56, 92, 91), (10, 12, 70, 69), (28, 30, 79, 78), (46, 48, 88, 87), (57, 56, 92, 93), (2, 4, 66, 65), (20, 22, 75, 74), (38, 40, 84, 83), (56, 58, 94, 92), (12, 14, 71, 70), (30, 32, 80, 79), (48, 50, 89, 88), (4, 6, 67, 66), (22, 24, 76, 75), (40, 42, 85, 84), (58, 60, 95, 94), (14, 16, 72, 71), (32, 34, 81, 80), (50, 52, 90, 89), (6, 8, 68, 67), (24, 26, 77, 76), (42, 44, 86, 85), (60, 62, 96, 95), (16, 18, 73, 72), (34, 36, 82, 81), (52, 54, 91, 90), (8, 10, 69, 68), (26, 28, 78, 77), (44, 46, 87, 86), (0, 2, 65, 64), (62, 0, 64, 96)])
_uv = me_cylinder_001.uv_layers.new(name='UVMap')
_uv.uv.foreach_set('vector', [1.0, 0.5, 1.0, 1.0, 0.9688, 1.0, 0.9688, 0.5, 0.9688, 0.5, 0.9688, 1.0, 0.9375, 1.0, 0.9375, 0.5, 0.9375, 0.5, 0.9375, 1.0, 0.9062, 1.0, 0.9062, 0.5, 0.9062, 0.5, 0.9062, 1.0, 0.875, 1.0, 0.875, 0.5, 0.875, 0.5, 0.875, 1.0, 0.8438, 1.0, 0.8438, 0.5, 0.8438, 0.5, 0.8438, 1.0, 0.8125, 1.0, 0.8125, 0.5, 0.8125, 0.5, 0.8125, 1.0, 0.7812, 1.0, 0.7812, 0.5, 0.7812, 0.5, 0.7812, 1.0, 0.75, 1.0, 0.75, 0.5, 0.75, 0.5, 0.75, 1.0, 0.7188, 1.0, 0.7188, 0.5, 0.7188, 0.5, 0.7188, 1.0, 0.6875, 1.0, 0.6875, 0.5, 0.6875, 0.5, 0.6875, 1.0, 0.6562, 1.0, 0.6562, 0.5, 0.6562, 0.5, 0.6562, 1.0, 0.625, 1.0, 0.625, 0.5, 0.625, 0.5, 0.625, 1.0, 0.5938, 1.0, 0.5938, 0.5, 0.5938, 0.5, 0.5938, 1.0, 0.5625, 1.0, 0.5625, 0.5, 0.5625, 0.5, 0.5625, 1.0, 0.5312, 1.0, 0.5312, 0.5, 0.5312, 0.5, 0.5312, 1.0, 0.5, 1.0, 0.5, 0.5, 0.5, 0.5, 0.5, 1.0, 0.4688, 1.0, 0.4688, 0.5, 0.4688, 0.5, 0.4688, 1.0, 0.4375, 1.0, 0.4375, 0.5, 0.4375, 0.5, 0.4375, 1.0, 0.4062, 1.0, 0.4062, 0.5, 0.4062, 0.5, 0.4062, 1.0, 0.375, 1.0, 0.375, 0.5, 0.375, 0.5, 0.375, 1.0, 0.3438, 1.0, 0.3438, 0.5, 0.3438, 0.5, 0.3438, 1.0, 0.3125, 1.0, 0.3125, 0.5, 0.3125, 0.5, 0.3125, 1.0, 0.2812, 1.0, 0.2812, 0.5, 0.2812, 0.5, 0.2812, 1.0, 0.25, 1.0, 0.25, 0.5, 0.25, 0.5, 0.25, 1.0, 0.2188, 1.0, 0.2188, 0.5, 0.2188, 0.5, 0.2188, 1.0, 0.1875, 1.0, 0.1875, 0.5, 0.1875, 0.5, 0.1875, 1.0, 0.1562, 1.0, 0.1562, 0.5, 0.1562, 0.5, 0.1562, 1.0, 0.125, 1.0, 0.125, 0.5, 0.125, 0.5, 0.125, 1.0, 0.09375, 1.0, 0.09375, 0.5, 0.09375, 0.5, 0.09375, 1.0, 0.0625, 1.0, 0.0625, 0.5, 0.2968, 0.4854, 0.25, 0.49, 0.2032, 0.4854, 0.1582, 0.4717, 0.1167, 0.4496, 0.08029, 0.4197, 0.05045, 0.3833, 0.02827, 0.3418, 0.01461, 0.2968, 0.01, 0.25, 0.01461, 0.2032, 0.02827, 0.1582, 0.05045, 0.1167, 0.08029, 0.08029, 0.1167, 0.05045, 0.1582, 0.02827, 0.2032, 0.01461, 0.25, 0.01, 0.2968, 0.01461, 0.3418, 0.02827, 0.3833, 0.05045, 0.4197, 0.08029, 0.4496, 0.1167, 0.4717, 0.1582, 0.4854, 0.2032, 0.49, 0.25, 0.4854, 0.2968, 0.4717, 0.3418, 0.4496, 0.3833, 0.4197, 0.4197, 0.3833, 0.4496, 0.3418, 0.4717, 0.0625, 0.5, 0.0625, 1.0, 0.03125, 1.0, 0.03125, 0.5, 0.03125, 0.5, 0.03125, 1.0, 0.0, 1.0, 0.0, 0.5, 0.7188, 0.5, 0.6875, 0.5, 0.6875, 0.5, 0.7188, 0.5, 0.75, 0.49, 0.7968, 0.4854, 0.8418, 0.4717, 0.8833, 0.4496, 0.9197, 0.4197, 0.9496, 0.3833, 0.9717, 0.3418, 0.9854, 0.2968, 0.99, 0.25, 0.9854, 0.2032, 0.9717, 0.1582, 0.9496, 0.1167, 0.9197, 0.08029, 0.8833, 0.05045, 0.8418, 0.02827, 0.7968, 0.01461, 0.75, 0.01, 0.7032, 0.01461, 0.6582, 0.02827, 0.6167, 0.05045, 0.5803, 0.08029, 0.5504, 0.1167, 0.5283, 0.1582, 0.5146, 0.2032, 0.51, 0.25, 0.5146, 0.2968, 0.5283, 0.3418, 0.5504, 0.3833, 0.5803, 0.4197, 0.6167, 0.4496, 0.6582, 0.4717, 0.7032, 0.4854, 0.4375, 0.5, 0.4062, 0.5, 0.4062, 0.5, 0.4375, 0.5, 0.1562, 0.5, 0.125, 0.5, 0.125, 0.5, 0.1562, 0.5, 0.8438, 0.5, 0.8125, 0.5, 0.8125, 0.5, 0.8438, 0.5, 0.5625, 0.5, 0.5312, 0.5, 0.5312, 0.5, 0.5625, 0.5, 0.2812, 0.5, 0.25, 0.5, 0.25, 0.5, 0.2812, 0.5, 0.125, 1.0, 0.125, 0.5, 0.125, 0.5, 0.125, 1.0, 0.9688, 0.5, 0.9375, 0.5, 0.9375, 0.5, 0.9688, 0.5, 0.6875, 0.5, 0.6562, 0.5, 0.6562, 0.5, 0.6875, 0.5, 0.4062, 0.5, 0.375, 0.5, 0.375, 0.5, 0.4062, 0.5, 0.125, 0.5, 0.09375, 0.5, 0.09375, 0.5, 0.125, 0.5, 0.8125, 0.5, 0.7812, 0.5, 0.7812, 0.5, 0.8125, 0.5, 0.5312, 0.5, 0.5, 0.5, 0.5, 0.5, 0.5312, 0.5, 0.25, 0.5, 0.2188, 0.5, 0.2188, 0.5, 0.25, 0.5, 0.9375, 0.5, 0.9062, 0.5, 0.9062, 0.5, 0.9375, 0.5, 0.6562, 0.5, 0.625, 0.5, 0.625, 0.5, 0.6562, 0.5, 0.375, 0.5, 0.3438, 0.5, 0.3438, 0.5, 0.375, 0.5, 0.09375, 0.5, 0.0625, 0.5, 0.0625, 0.5, 0.09375, 0.5, 0.7812, 0.5, 0.75, 0.5, 0.75, 0.5, 0.7812, 0.5, 0.5, 0.5, 0.4688, 0.5, 0.4688, 0.5, 0.5, 0.5, 0.2188, 0.5, 0.1875, 0.5, 0.1875, 0.5, 0.2188, 0.5, 0.9062, 0.5, 0.875, 0.5, 0.875, 0.5, 0.9062, 0.5, 0.625, 0.5, 0.5938, 0.5, 0.5938, 0.5, 0.625, 0.5, 0.3438, 0.5, 0.3125, 0.5, 0.3125, 0.5, 0.3438, 0.5, 0.0625, 0.5, 0.03125, 0.5, 0.03125, 0.5, 0.0625, 0.5, 0.75, 0.5, 0.7188, 0.5, 0.7188, 0.5, 0.75, 0.5, 0.4688, 0.5, 0.4375, 0.5, 0.4375, 0.5, 0.4688, 0.5, 0.1875, 0.5, 0.1562, 0.5, 0.1562, 0.5, 0.1875, 0.5, 0.875, 0.5, 0.8438, 0.5, 0.8438, 0.5, 0.875, 0.5, 0.5938, 0.5, 0.5625, 0.5, 0.5625, 0.5, 0.5938, 0.5, 0.3125, 0.5, 0.2812, 0.5, 0.2812, 0.5, 0.3125, 0.5, 1.0, 0.5, 0.9688, 0.5, 0.9688, 0.5, 1.0, 0.5, 0.03125, 0.5, 0.0, 0.5, 0.0, 0.5, 0.03125, 0.5])
me_cylinder_001.materials.append(mat_material_003)
me_cylinder_001.materials.append(None)
me_cylinder_001.update()

# ---- objects
ob_cylinder = bpy.data.objects.new('Cylinder', me_cylinder)
ob_cylinder_001 = bpy.data.objects.new('Cylinder.001', me_cylinder_001)

# ---- transforms, parenting, visibility, modifiers, constraints
ob_cylinder.location = (0.003502, -8.046e-08, 0.5988)
ob_cylinder.scale = (0.6065, 0.6065, 0.6065)
ob_cylinder_001.location = (0.3752, 0.2992, 3.252)
ob_cylinder_001.scale = (-0.1087, -0.1087, -0.1087)

# ---- collection membership
col_collection.objects.link(ob_cylinder)
col_collection.objects.link(ob_cylinder_001)

# ---- scene / render settings (as saved in the file)
scene.frame_start = 1; scene.frame_end = 250; scene.frame_set(250)
scene.render.engine = 'BLENDER_EEVEE_NEXT'
scene.cycles.sampling_pattern = 'TABULATED_SOBOL'
scene.cycles.use_light_tree = False
scene.view_settings.view_transform = 'Filmic'
bpy.context.view_layer.update()

# ---- added for rendering (the .blend has no active camera and no usable light): camera, sun
cam_auto = bpy.data.cameras.new('AutoCamera')
cam_auto.lens = 50.0
cam_auto.sensor_width = 36.0
cam_auto.clip_end = 1000.0
ob_auto_camera = bpy.data.objects.new('AutoCamera', cam_auto)
scene.collection.objects.link(ob_auto_camera)
ob_auto_camera.location = (4.7855, -5.36125, 5.90434)
ob_auto_camera.rotation_euler = (1.09748, -7.21219e-08, 0.694738)
scene.camera = ob_auto_camera
light_auto_sun = bpy.data.lights.new('AutoSun', 'SUN')
light_auto_sun.energy = 3.0
light_auto_sun.angle = 0.0523599
ob_auto_sun = bpy.data.objects.new('AutoSun', light_auto_sun)
scene.collection.objects.link(ob_auto_sun)
ob_auto_sun.rotation_euler = (0.872665, 0.174533, 0.523599)
bpy.context.view_layer.update()
